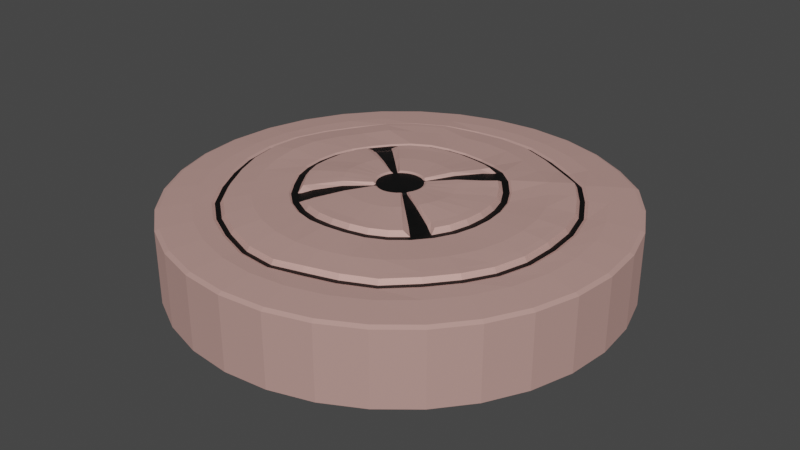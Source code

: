 # Source: B_SafeZoneBase.blend  (saved by Blender 2.82.7; exported with 4.5.12 LTS)
import bpy
from mathutils import Matrix  # noqa: F401  (used for matrix-valued properties, if any)

bpy.ops.wm.read_factory_settings(use_empty=True)
scene = bpy.context.scene
scene.name = 'Scene'

# ---- collections
col_collection = bpy.data.collections.new('Collection'); scene.collection.children.link(col_collection)

# ---- materials (node trees are filled in below, after node groups)
mat_base = bpy.data.materials.new('base')
mat_base.use_transparent_shadow = False
mat_highlight = bpy.data.materials.new('highlight')
mat_highlight.use_transparent_shadow = False

# ---- material node trees
mat_base.use_nodes = True; mat_base.node_tree.nodes.clear()
_N = mat_base.node_tree.nodes; _L = mat_base.node_tree.links
n0 = _N.new('ShaderNodeOutputMaterial'); n0.name = 'Material Output'; n0.location = (300, 300)
n1 = _N.new('ShaderNodeBsdfPrincipled'); n1.name = 'Principled BSDF'; n1.location = (10, 300)
n1.distribution = 'GGX'
n1.subsurface_method = 'BURLEY'
n1.inputs[0].default_value = (0.8, 0.4779, 0.428, 1.0)
n1.inputs[1].default_value = 0.6083
n1.inputs[2].default_value = 0.7667
n1.inputs[3].default_value = 1.45
n1.inputs[13].default_value = 0.2417
n1.inputs[27].default_value = (0.0, 0.0, 0.0, 1.0)
n1.inputs[28].default_value = 1.0
_L.new(n1.outputs[0], n0.inputs[0])
n0.is_active_output = True
mat_highlight.use_nodes = True; mat_highlight.node_tree.nodes.clear()
_N = mat_highlight.node_tree.nodes; _L = mat_highlight.node_tree.links
n0 = _N.new('ShaderNodeOutputMaterial'); n0.name = 'Material Output'; n0.location = (300, 300)
n1 = _N.new('ShaderNodeBsdfPrincipled'); n1.name = 'Principled BSDF'; n1.location = (10, 300)
n1.distribution = 'GGX'
n1.subsurface_method = 'BURLEY'
n1.inputs[0].default_value = (0.0, 0.0, 0.0, 1.0)
n1.inputs[3].default_value = 1.45
n1.inputs[27].default_value = (0.0, 0.0, 0.0, 1.0)
n1.inputs[28].default_value = 1.0
_L.new(n1.outputs[0], n0.inputs[0])
n0.is_active_output = True

# ---- world
world_world = bpy.data.worlds.new('World'); scene.world = world_world
world_world.use_nodes = True; world_world.node_tree.nodes.clear()
_N = world_world.node_tree.nodes; _L = world_world.node_tree.links
n0 = _N.new('ShaderNodeOutputWorld'); n0.name = 'World Output'; n0.location = (300, 300)
n1 = _N.new('ShaderNodeBackground'); n1.name = 'Background'; n1.location = (10, 300)
n1.inputs[0].default_value = (0.05088, 0.05088, 0.05088, 1.0)
_L.new(n1.outputs[0], n0.inputs[0])
n0.is_active_output = True
world_world.color = (0.05088, 0.05088, 0.05088)
world_world.use_sun_shadow = False
world_world.sun_shadow_jitter_overblur = 0.0

# ---- meshes
me_circle = bpy.data.meshes.new('Circle')
me_circle.from_pydata([(2.015e-06, 0.745, 0.5), (-0.1453, 0.7307, 0.5), (-0.2851, 0.6883, 0.5), (-0.4139, 0.6194, 0.5), (-0.481, 0.5644, 0.5), (-0.6496, 0.3599, 0.5002), (-0.6896, 0.2858, 0.5003), (-0.7315, 0.1458, 0.5002), (-0.745, 8.942e-05, 0.5001), (-0.7307, -0.144, 0.5015), (-0.6883, -0.283, 0.5024), (-0.6195, -0.4126, 0.5015), (-0.5602, -0.4855, 0.5006), (-0.3638, -0.6462, 0.5), (-0.2851, -0.6883, 0.5), (-0.1454, -0.7307, 0.5001), (-0.0004666, -0.7456, 0.5012), (0.1441, -0.7323, 0.5032), (0.2828, -0.6914, 0.506), (0.4103, -0.6241, 0.5091), (0.4863, -0.5622, 0.5115), (0.6291, -0.3923, 0.5153), (0.6819, -0.2933, 0.516), (0.7248, -0.1529, 0.5148), (0.7403, -0.006194, 0.5121), (0.7271, 0.1407, 0.5091), (0.6859, 0.282, 0.506), (0.6177, 0.4116, 0.5044), (0.5555, 0.4883, 0.5035), (0.3716, 0.6408, 0.5017), (0.2846, 0.6877, 0.5011), (0.1453, 0.7307, 0.5001), (-0.958, 4.816, 0.2043), (-9.706e-09, 4.911, 0.2039), (-1.879, 4.465, 0.2889), (-2.727, 4.012, 0.2894), (-3.441, 3.489, 0.2605), (-4.083, 2.728, 0.2003), (-4.537, 1.879, 0.2159), (-4.848, 0.9448, 0.2391), (-4.942, -0.01327, 0.2391), (-4.816, -0.9579, 0.2176), (-4.479, -1.827, 0.2131), (-4.025, -2.676, 0.2131), (-3.472, -3.472, 0.2001), (-2.728, -4.083, 0.2), (-1.879, -4.537, 0.1999), (-0.8977, -4.903, 0.1782), (0.05933, -4.997, 0.1782), (0.9088, -4.777, 0.1971), (1.83, -4.497, 0.1887), (2.728, -4.083, 0.1882), (3.526, -3.412, 0.2323), (4.138, -2.667, 0.235), (4.564, -1.851, 0.2137), (4.842, -0.9561, 0.2341), (4.896, 0.005236, 0.2521), (4.802, 0.9903, 0.2341), (4.512, 1.963, 0.2009), (4.042, 2.779, 0.2484), (3.554, 3.44, 0.2811), (2.764, 3.985, 0.198), (1.911, 4.44, 0.1947), (0.9582, 4.816, 0.2008), (-0.8069, 4.056, 0.3087), (3.299e-07, 4.136, 0.3087), (-1.583, 3.812, 0.3144), (-2.294, 3.432, 0.3174), (-2.89, 2.943, 0.3673), (-3.436, 2.3, 0.3063), (-3.821, 1.583, 0.3259), (-4.06, 0.8053, 0.3598), (-4.14, -0.001627, 0.3598), (-4.056, -0.8069, 0.3262), (-3.814, -1.576, 0.3016), (-3.432, -2.291, 0.3016), (-2.925, -2.925, 0.3), (-2.298, -3.439, 0.3), (-1.583, -3.821, 0.3), (-0.7995, -4.067, 0.2973), (0.007395, -4.147, 0.2973), (0.8008, -4.052, 0.2948), (1.577, -3.816, 0.2876), (2.298, -3.439, 0.2875), (2.926, -2.923, 0.2959), (3.441, -2.296, 0.3011), (3.825, -1.579, 0.3012), (4.06, -0.8069, 0.3154), (4.134, 0.0007007, 0.3336), (4.055, 0.8108, 0.3314), (3.818, 1.593, 0.3118), (3.445, 2.305, 0.3082), (3.03, 2.922, 0.3407), (2.313, 3.427, 0.3029), (1.587, 3.809, 0.2993), (0.8069, 4.056, 0.3036), (-0.529, 2.702, 0.4214), (6.76e-07, 2.763, 0.4073), (-1.028, 2.532, 0.4454), (-1.506, 2.277, 0.4414), (-1.766, 2.081, 0.4248), (-2.424, 1.343, 0.4042), (-2.58, 1.072, 0.4062), (-2.722, 0.5459, 0.4036), (-2.763, 6.341e-08, 0.4006), (-2.71, -0.5201, 0.4219), (-2.526, -0.9961, 0.4533), (-2.236, -1.469, 0.4357), (-2.03, -1.772, 0.4201), (-1.322, -2.417, 0.4143), (-1.03, -2.573, 0.4143), (-0.5178, -2.717, 0.4184), (0.02509, -2.758, 0.4328), (0.564, -2.705, 0.4328), (1.066, -2.551, 0.4112), (1.535, -2.297, 0.3999), (1.82, -2.063, 0.4), (2.355, -1.426, 0.4), (2.552, -1.057, 0.4025), (2.709, -0.5389, 0.4159), (2.763, 2.793e-06, 0.4244), (2.709, 0.5389, 0.4244), (2.552, 1.057, 0.4159), (2.285, 1.529, 0.4505), (2.045, 1.807, 0.4947), (1.361, 2.369, 0.4953), (1.046, 2.547, 0.4501), (0.5389, 2.709, 0.4048), (-0.3172, 1.594, 0.5), (-0.0001665, 1.625, 0.5004), (-0.6221, 1.502, 0.5), (-0.9035, 1.352, 0.5001), (-1.056, 1.235, 0.5014), (-1.445, 0.8002, 0.5066), (-1.536, 0.6408, 0.5076), (-1.62, 0.3316, 0.5061), (-1.636, 0.02096, 0.5201), (-1.596, -0.2773, 0.5462), (-1.502, -0.5695, 0.5608), (-1.349, -0.8611, 0.5468), (-1.221, -1.035, 0.5287), (-0.7938, -1.41, 0.5003), (-0.6221, -1.502, 0.5), (-0.3172, -1.594, 0.5), (7.304e-07, -1.626, 0.5), (0.3172, -1.594, 0.5), (0.622, -1.502, 0.5003), (0.8998, -1.355, 0.5073), (1.063, -1.222, 0.5174), (1.371, -0.8551, 0.5352), (1.485, -0.6396, 0.538), (1.582, -0.3304, 0.5288), (1.621, -0.005213, 0.5113), (1.594, 0.3168, 0.5007), (1.496, 0.6148, 0.5142), (1.338, 0.8849, 0.5357), (1.198, 1.047, 0.5433), (0.7954, 1.378, 0.5433), (0.6081, 1.484, 0.5357), (0.3116, 1.587, 0.5142), (-1.125, 5.656, 0.1), (9.1e-08, 5.766, 0.1), (-2.207, 5.324, 0.1046), (-3.204, 4.791, 0.1046), (-4.077, 4.077, 0.1), (-4.795, 3.204, 0.1), (-5.327, 2.207, 0.1), (-5.657, 1.124, 0.1117), (-5.768, -0.0006942, 0.1118), (-5.656, -1.125, 0.1), (-5.324, -2.204, 0.1007), (-4.792, -3.201, 0.1007), (-4.077, -4.077, 0.1), (-3.204, -4.795, 0.1), (-2.207, -5.327, 0.1), (-1.122, -5.66, 0.09886), (0.003157, -5.771, 0.09886), (1.122, -5.653, 0.1), (2.204, -5.325, 0.0982), (3.204, -4.795, 0.09771), (4.085, -4.068, 0.1052), (4.802, -3.195, 0.1052), (5.329, -2.205, 0.1011), (5.657, -1.125, 0.1021), (5.766, 0.0001939, 0.102), (5.655, 1.127, 0.1011), (5.326, 2.211, 0.09995), (4.792, 3.206, 0.1032), (4.134, 4.074, 0.1268), (3.205, 4.789, 0.09972), (2.208, 5.322, 0.09972), (1.125, 5.656, 0.1), (-1.303, 6.55, 0.0), (1.923e-07, 6.678, 0.0), (-2.556, 6.17, 0.0), (-3.71, 5.553, 0.0), (-4.722, 4.722, 0.0), (-5.553, 3.71, 0.0), (-6.17, 2.556, 0.0), (-6.55, 1.303, 0.0), (-6.678, 3.328e-08, 0.0), (-6.55, -1.303, 0.0), (-6.17, -2.556, 0.0), (-5.553, -3.71, 0.0), (-4.722, -4.722, 0.0), (-3.71, -5.553, 0.0), (-2.556, -6.17, 0.0), (-1.303, -6.55, 0.0), (2.368e-06, -6.678, 0.0), (1.303, -6.55, 0.0), (2.556, -6.17, 0.0), (3.71, -5.553, 0.0), (4.722, -4.722, 0.0), (5.553, -3.71, 0.0), (6.17, -2.556, 0.0), (6.55, -1.303, 0.0), (6.678, 5.978e-06, 0.0), (6.55, 1.303, 0.0), (6.17, 2.556, 0.0), (5.553, 3.71, 0.0), (4.78, 4.721, 0.02432), (3.71, 5.553, 0.0), (2.556, 6.17, 0.0), (1.303, 6.55, 0.0), (-2.91, -4.354, 0.1), (-2.004, -4.838, 0.1), (2.482e-08, 5.237, 0.1012), (-1.022, 5.136, 0.1012), (4.322, 2.946, 0.1349), (3.761, 3.679, 0.1613), (-0.9777, -5.2, 0.0841), (-2.004, 4.786, 0.1642), (2.933, 4.283, 0.09616), (0.04404, -5.3, 0.0841), (-2.909, 4.302, 0.1642), (2.028, 4.767, 0.0961), (0.9855, -5.107, 0.09859), (-3.688, 3.711, 0.1294), (1.022, 5.136, 0.1), (1.968, -4.809, 0.09187), (-4.354, 2.91, 0.1), (2.91, -4.354, 0.09137), (-4.838, 2.004, 0.1087), (3.752, -3.647, 0.1308), (-5.159, 1.012, 0.1288), (4.404, -2.854, 0.1321), (-5.26, -0.009691, 0.1288), (4.858, -1.983, 0.1101), (-5.136, -1.022, 0.1101), (5.155, -1.021, 0.123), (-4.796, -1.966, 0.1095), (5.226, 0.003628, 0.1323), (-4.312, -2.871, 0.1095), (5.126, 1.045, 0.1194), (-3.703, -3.703, 0.1), (4.82, 2.065, 0.09925), (6.767e-07, 3.113, 0.3087), (-0.5935, 3.044, 0.3283), (-1.15, 2.847, 0.3638), (-1.689, 2.56, 0.359), (-2.188, 2.192, 0.3196), (-2.591, 1.731, 0.3005), (-2.886, 1.197, 0.3062), (-3.056, 0.6086, 0.314), (-3.113, 4.347e-08, 0.3134), (-3.054, -0.6048, 0.3068), (-2.862, -1.167, 0.3185), (-2.546, -1.695, 0.3124), (-2.18, -2.196, 0.3064), (-1.711, -2.603, 0.31), (-1.173, -2.891, 0.31), (-0.5885, -3.057, 0.3198), (0.03596, -3.108, 0.347), (0.6434, -3.048, 0.346), (1.204, -2.875, 0.313), (1.73, -2.589, 0.2973), (2.202, -2.202, 0.2992), (2.589, -1.73, 0.3), (2.876, -1.191, 0.3022), (3.054, -0.6074, 0.318), (3.113, 3.076e-06, 0.3289), (3.054, 0.6074, 0.3289), (2.876, 1.191, 0.318), (2.591, 1.727, 0.3412), (2.213, 2.195, 0.4179), (1.741, 2.583, 0.4179), (1.196, 2.874, 0.3426), (0.6074, 3.054, 0.3054), (-0.9755, 4.904, 0.06175), (0.0, 5.0, 0.0617), (-1.913, 4.553, 0.1408), (-2.777, 4.091, 0.1408), (-3.51, 3.549, 0.1085), (-4.157, 2.778, 0.0588), (-4.619, 1.913, 0.0726), (-4.933, 0.9632, 0.09437), (-5.029, -0.01229, 0.09437), (-4.904, -0.9754, 0.07418), (-4.566, -1.865, 0.0709), (-4.104, -2.729, 0.0709), (-3.535, -3.536, 0.0588), (-2.778, -4.157, 0.0588), (-1.913, -4.619, 0.05878), (-0.9196, -4.984, 0.03864), (0.05552, -5.08, 0.03865), (0.9297, -4.867, 0.05641), (1.868, -4.582, 0.04845), (2.778, -4.157, 0.048), (3.593, -3.47, 0.0943), (4.216, -2.712, 0.09651), (4.645, -1.887, 0.07149), (4.928, -0.9739, 0.08914), (4.986, 0.004705, 0.1046), (4.891, 1.005, 0.08799), (4.597, 1.991, 0.05863), (4.117, 2.824, 0.1029), (3.607, 3.506, 0.1333), (2.808, 4.066, 0.05543), (1.943, 4.529, 0.05385), (0.9755, 4.904, 0.05923), (-0.5484, 2.811, 0.2845), (7.17e-07, 2.875, 0.2669), (-1.065, 2.631, 0.3137), (-1.562, 2.366, 0.3093), (-2.02, 2.024, 0.2764), (-2.399, 1.602, 0.2607), (-2.677, 1.112, 0.2636), (-2.828, 0.5655, 0.2641), (-2.875, 2.776e-08, 0.2619), (-2.82, -0.549, 0.2727), (-2.633, -1.052, 0.299), (-2.334, -1.542, 0.2857), (-1.999, -2.024, 0.2688), (-1.573, -2.41, 0.2719), (-1.076, -2.675, 0.2719), (-0.5391, -2.826, 0.2794), (0.03066, -2.87, 0.2989), (0.5916, -2.815, 0.2989), (1.111, -2.654, 0.2723), (1.597, -2.39, 0.2581), (2.033, -2.033, 0.2588), (2.39, -1.597, 0.2588), (2.656, -1.1, 0.2614), (2.82, -0.5609, 0.2761), (2.875, 2.868e-06, 0.2855), (2.82, 0.5609, 0.2855), (2.656, 1.1, 0.2761), (2.384, 1.593, 0.309), (2.024, 2.023, 0.3816), (1.588, 2.38, 0.3817), (1.095, 2.652, 0.3089), (0.5609, 2.82, 0.264), (6.606e-07, 3.059, 0.2674), (-0.03259, 0.1616, 0.4597), (-0.0004866, 0.1646, 0.46), (-0.06349, 0.1523, 0.4595), (-0.09199, 0.1371, 0.4593), (-0.117, 0.1166, 0.4592), (-0.1375, 0.0916, 0.4592), (-0.1528, 0.06305, 0.4591), (-0.1622, 0.03205, 0.4592), (-0.1654, -0.000215, 0.4592), (-0.1622, -0.0325, 0.4593), (-0.1529, -0.06358, 0.4595), (-0.1377, -0.09226, 0.4597), (-0.1173, -0.1175, 0.46), (-0.09243, -0.1382, 0.4604), (-0.06406, -0.1537, 0.4609), (-0.03328, -0.1634, 0.4615), (-0.001282, -0.1669, 0.4621), (0.03071, -0.164, 0.4627), (0.06147, -0.1549, 0.4633), (0.08983, -0.1399, 0.4638), (0.1147, -0.1196, 0.4642), (0.1351, -0.09468, 0.4644), (0.1504, -0.06617, 0.4645), (0.1598, -0.03513, 0.4644), (0.1631, -0.002767, 0.4642), (0.1601, 0.02967, 0.4638), (0.1509, 0.06093, 0.4633), (0.1358, 0.08979, 0.4627), (0.1155, 0.1151, 0.4621), (0.09073, 0.136, 0.4615), (0.06239, 0.1515, 0.4609), (0.03158, 0.1612, 0.4604), (-2.86, -4.28, 0.0588), (1.753e-08, 5.148, 0.06056), (4.244, 2.901, 0.09751), (-1.97, -4.756, 0.0588), (-1.004, 5.049, 0.06056), (3.702, 3.613, 0.1253), (-0.9552, -5.119, 0.04108), (-1.97, 4.697, 0.1305), (2.886, 4.201, 0.05485), (0.04908, -5.218, 0.04108), (-2.859, 4.221, 0.1303), (1.996, 4.677, 0.05445), (0.9639, -5.016, 0.05703), (-3.621, 3.65, 0.09559), (1.004, 5.049, 0.05888), (1.93, -4.723, 0.0498), (-4.28, 2.86, 0.0588), (2.86, -4.28, 0.04932), (-4.756, 1.97, 0.06945), (3.694, -3.578, 0.09261), (-5.074, 0.9934, 0.09002), (4.335, -2.798, 0.09418), (-5.173, -0.0108, 0.09003), (4.778, -1.947, 0.06999), (-5.049, -1.004, 0.07088), (5.07, -1.003, 0.08454), (-4.709, -1.927, 0.06944), (5.135, 0.004053, 0.09627), (-4.233, -2.817, 0.06944), (5.037, 1.03, 0.0818), (-3.64, -3.64, 0.0588), (4.736, 2.038, 0.05803), (-0.5827, 2.99, 0.2872), (-1.13, 2.797, 0.3218), (-1.659, 2.514, 0.317), (-2.149, 2.153, 0.2786), (-2.546, 1.701, 0.2595), (-2.838, 1.177, 0.2642), (-3.003, 0.5985, 0.2702), (-3.059, 5.938e-08, 0.2693), (-3.0, -0.5926, 0.2661), (-2.809, -1.142, 0.2815), (-2.497, -1.66, 0.2739), (-2.138, -2.157, 0.266), (-1.679, -2.559, 0.2695), (-1.15, -2.842, 0.2695), (-0.5768, -3.004, 0.2792), (0.03548, -3.053, 0.3052), (0.6322, -2.994, 0.3045), (1.183, -2.824, 0.2725), (1.699, -2.543, 0.2566), (2.163, -2.163, 0.2583), (2.543, -1.699, 0.2588), (2.826, -1.17, 0.2612), (3.0, -0.5967, 0.2768), (3.059, 3.039e-06, 0.2875), (3.0, 0.5967, 0.2875), (2.826, 1.17, 0.2768), (2.544, 1.697, 0.3026), (2.171, 2.156, 0.3794), (1.707, 2.536, 0.3794), (1.174, 2.823, 0.3036), (0.5967, 3.0, 0.2642), (-0.1323, 0.6651, 0.4588), (1.823e-06, 0.6781, 0.4588), (-0.2595, 0.6265, 0.4588), (-0.3767, 0.5638, 0.4588), (-0.4795, 0.4795, 0.4588), (-0.5639, 0.3768, 0.4588), (-0.6267, 0.2596, 0.4589), (-0.6651, 0.1323, 0.4588), (-0.6781, -4.775e-07, 0.4588), (-0.6651, -0.1321, 0.459), (-0.6265, -0.2591, 0.4593), (-0.5638, -0.3766, 0.459), (-0.4795, -0.4795, 0.4588), (-0.3767, -0.5638, 0.4588), (-0.2595, -0.6265, 0.4588), (-0.1324, -0.6652, 0.4592), (-0.0006531, -0.6789, 0.4605), (0.1308, -0.667, 0.4626), (0.257, -0.6298, 0.4652), (0.3731, -0.5686, 0.4682), (0.4747, -0.4857, 0.4709), (0.5582, -0.384, 0.4731), (0.6206, -0.2672, 0.4738), (0.6595, -0.1395, 0.4729), (0.6733, -0.006206, 0.4709), (0.6614, 0.1275, 0.4682), (0.6239, 0.2562, 0.4652), (0.5623, 0.3747, 0.4627), (0.4787, 0.4784, 0.4608), (0.3764, 0.5634, 0.4595), (0.2594, 0.6264, 0.4589), (0.1323, 0.6651, 0.4588), (8.323e-07, 2.481, 0.4299), (-0.4813, 2.431, 0.4338), (-0.9374, 2.283, 0.445), (-1.366, 2.054, 0.442), (-1.595, 1.875, 0.4339), (-2.184, 1.21, 0.4303), (-2.326, 0.9679, 0.4324), (-2.451, 0.4937, 0.4288), (-2.481, 0.0004022, 0.4252), (-2.433, -0.4558, 0.4574), (-2.261, -0.874, 0.4913), (-2.001, -1.306, 0.4679), (-1.817, -1.582, 0.4474), (-1.189, -2.169, 0.4364), (-0.9276, -2.309, 0.4363), (-0.4712, -2.44, 0.4336), (0.01038, -2.479, 0.4384), (0.4943, -2.431, 0.4384), (0.9516, -2.291, 0.4279), (1.378, -2.063, 0.4248), (1.634, -1.852, 0.4249), (2.114, -1.281, 0.4263), (2.291, -0.9502, 0.4283), (2.433, -0.4841, 0.4362), (2.481, 2.477e-06, 0.4418), (2.433, 0.484, 0.4418), (2.292, 0.9493, 0.4359), (2.045, 1.372, 0.4587), (1.826, 1.621, 0.4899), (1.211, 2.126, 0.49), (0.9321, 2.286, 0.4582), (0.4839, 2.433, 0.4281), (7.827e-08, 4.71, 0.2316), (-0.9189, 4.619, 0.2319), (-1.802, 4.287, 0.3064), (-2.615, 3.853, 0.3068), (-3.295, 3.349, 0.2935), (-3.916, 2.617, 0.227), (-4.352, 1.802, 0.2438), (-4.648, 0.907, 0.2704), (-4.738, -0.01186, 0.2704), (-4.619, -0.9187, 0.2456), (-4.3, -1.756, 0.2376), (-3.865, -2.57, 0.2376), (-3.33, -3.33, 0.226), (-2.617, -3.916, 0.2259), (-1.802, -4.352, 0.2258), (-0.865, -4.697, 0.2064), (0.05264, -4.787, 0.2065), (0.8749, -4.584, 0.2225), (1.758, -4.316, 0.2139), (2.617, -3.916, 0.2134), (3.373, -3.282, 0.2506), (3.96, -2.568, 0.2537), (4.376, -1.777, 0.2381), (4.643, -0.9171, 0.2596), (4.697, 0.004661, 0.2797), (4.607, 0.9477, 0.2637), (4.329, 1.877, 0.2295), (3.883, 2.662, 0.2701), (3.421, 3.302, 0.3039), (2.651, 3.829, 0.2245), (1.831, 4.265, 0.2211), (0.919, 4.619, 0.2276), (-1.327, 6.673, -0.06011), (-3.357e-05, 6.804, -0.06011), (-2.604, 6.286, -0.06011), (-3.78, 5.657, -0.06011), (-4.811, 4.811, -0.06011), (-5.657, 3.78, -0.06011), (-6.286, 2.604, -0.06011), (-6.673, 1.327, -0.06011), (-6.804, 8.848e-07, -0.06011), (-6.673, -1.327, -0.06011), (-6.286, -2.604, -0.06011), (-5.657, -3.78, -0.06011), (-4.811, -4.811, -0.06011), (-3.78, -5.657, -0.06011), (-2.604, -6.286, -0.06011), (-1.327, -6.673, -0.06011), (-3.135e-05, -6.804, -0.06011), (1.327, -6.673, -0.06011), (2.604, -6.286, -0.06011), (3.78, -5.657, -0.06011), (4.811, -4.811, -0.06011), (5.657, -3.78, -0.06011), (6.286, -2.604, -0.06011), (6.673, -1.327, -0.06011), (6.804, 6.941e-06, -0.06011), (6.673, 1.327, -0.06011), (6.286, 2.604, -0.06011), (5.657, 3.78, -0.06011), (4.87, 4.809, -0.03533), (3.78, 5.657, -0.06011), (2.604, 6.286, -0.06011), (1.327, 6.673, -0.06011), (-1.327, 6.673, -2.278), (-3.357e-05, 6.804, -2.278), (-2.604, 6.286, -2.278), (-3.78, 5.657, -2.278), (-4.811, 4.811, -2.278), (-5.657, 3.78, -2.278), (-6.286, 2.604, -2.278), (-6.673, 1.327, -2.278), (-6.804, 8.848e-07, -2.278), (-6.673, -1.327, -2.278), (-6.286, -2.604, -2.278), (-5.657, -3.78, -2.278), (-4.811, -4.811, -2.278), (-3.78, -5.657, -2.278), (-2.604, -6.286, -2.278), (-1.327, -6.673, -2.278), (-3.135e-05, -6.804, -2.278), (1.327, -6.673, -2.278), (2.604, -6.286, -2.278), (3.78, -5.657, -2.278), (4.811, -4.811, -2.278), (5.657, -3.78, -2.278), (6.286, -2.604, -2.278), (6.673, -1.327, -2.278), (6.804, 6.941e-06, -2.278), (6.673, 1.327, -2.278), (6.286, 2.604, -2.278), (5.657, 3.78, -2.278), (4.87, 4.809, -2.254), (3.78, 5.657, -2.278), (2.604, 6.286, -2.278), (1.327, 6.673, -2.278), (-0.5268, 0.5268, 0.4155), (-0.6203, 0.4144, 0.4157), (-1.943, 1.946, 0.2764), (-2.31, 1.542, 0.2653), (-1.16, 1.155, 0.4178), (-1.378, 0.9173, 0.4213), (-1.752, 1.752, 0.3441), (-2.08, 1.388, 0.3443), (-0.5268, -0.5267, 0.4176), (-0.4139, -0.6194, 0.4175), (0.5218, -0.5332, 0.4301), (0.6134, -0.4216, 0.4327), (0.5256, 0.5252, 0.4206), (0.4131, 0.6184, 0.4195), (-1.914, -1.943, 0.2758), (-1.508, -2.318, 0.2788), (1.953, -1.953, 0.2645), (2.297, -1.535, 0.2645), (1.931, 1.941, 0.3816), (1.512, 2.284, 0.3818), (-1.149, -1.133, 0.436), (-0.9032, -1.351, 0.4181), (1.14, -1.159, 0.4396), (1.337, -0.9188, 0.4519), (1.131, 1.125, 0.4645), (0.8848, 1.328, 0.4645), (-1.712, -1.738, 0.3534), (-1.356, -2.079, 0.3539), (1.754, -1.754, 0.3426), (2.062, -1.379, 0.3437), (1.72, 1.74, 0.4231), (1.345, 2.049, 0.4229)], [], [(107, 331, 332, 108), (512, 33, 32, 513), (513, 32, 34, 514), (514, 34, 35, 515), (515, 35, 36, 516), (516, 36, 37, 517), (517, 37, 38, 518), (518, 38, 39, 519), (519, 39, 40, 520), (520, 40, 41, 521), (521, 41, 42, 522), (522, 42, 43, 523), (523, 43, 44, 524), (524, 44, 45, 525), (525, 45, 46, 526), (526, 46, 47, 527), (527, 47, 48, 528), (528, 48, 49, 529), (529, 49, 50, 530), (530, 50, 51, 531), (531, 51, 52, 532), (532, 52, 53, 533), (533, 53, 54, 534), (534, 54, 55, 535), (535, 55, 56, 536), (536, 56, 57, 537), (537, 57, 58, 538), (538, 58, 59, 539), (539, 59, 60, 540), (540, 60, 61, 541), (541, 61, 62, 542), (542, 62, 63, 543), (543, 63, 33, 512), (256, 65, 64, 257), (257, 64, 66, 258), (258, 66, 67, 259), (259, 67, 68, 260), (260, 68, 69, 261), (261, 69, 70, 262), (262, 70, 71, 263), (263, 71, 72, 264), (264, 72, 73, 265), (265, 73, 74, 266), (266, 74, 75, 267), (267, 75, 76, 268), (268, 76, 77, 269), (269, 77, 78, 270), (270, 78, 79, 271), (271, 79, 80, 272), (272, 80, 81, 273), (273, 81, 82, 274), (274, 82, 83, 275), (275, 83, 84, 276), (276, 84, 85, 277), (277, 85, 86, 278), (278, 86, 87, 279), (279, 87, 88, 280), (280, 88, 89, 281), (281, 89, 90, 282), (282, 90, 91, 283), (283, 91, 92, 284), (284, 92, 93, 285), (285, 93, 94, 286), (286, 94, 95, 287), (287, 95, 65, 256), (480, 97, 96, 481), (481, 96, 98, 482), (482, 98, 99, 483), (483, 99, 100, 484), (485, 101, 102, 486), (486, 102, 103, 487), (487, 103, 104, 488), (488, 104, 105, 489), (489, 105, 106, 490), (490, 106, 107, 491), (491, 107, 108, 492), (493, 109, 110, 494), (494, 110, 111, 495), (495, 111, 112, 496), (496, 112, 113, 497), (497, 113, 114, 498), (498, 114, 115, 499), (499, 115, 116, 500), (501, 117, 118, 502), (502, 118, 119, 503), (503, 119, 120, 504), (504, 120, 121, 505), (505, 121, 122, 506), (506, 122, 123, 507), (507, 123, 124, 508), (509, 125, 126, 510), (510, 126, 127, 511), (511, 127, 97, 480), (0, 129, 128, 1), (1, 128, 130, 2), (2, 130, 131, 3), (3, 131, 132, 4), (5, 133, 134, 6), (6, 134, 135, 7), (7, 135, 136, 8), (8, 136, 137, 9), (9, 137, 138, 10), (10, 138, 139, 11), (11, 139, 140, 12), (13, 141, 142, 14), (14, 142, 143, 15), (15, 143, 144, 16), (16, 144, 145, 17), (17, 145, 146, 18), (18, 146, 147, 19), (19, 147, 148, 20), (21, 149, 150, 22), (22, 150, 151, 23), (23, 151, 152, 24), (24, 152, 153, 25), (25, 153, 154, 26), (26, 154, 155, 27), (27, 155, 156, 28), (29, 157, 158, 30), (30, 158, 159, 31), (31, 159, 129, 0), (224, 173, 174, 225), (226, 161, 160, 227), (228, 187, 188, 229), (225, 174, 175, 230), (227, 160, 162, 231), (229, 188, 189, 232), (230, 175, 176, 233), (231, 162, 163, 234), (232, 189, 190, 235), (233, 176, 177, 236), (234, 163, 164, 237), (235, 190, 191, 238), (236, 177, 178, 239), (237, 164, 165, 240), (238, 191, 161, 226), (239, 178, 179, 241), (240, 165, 166, 242), (241, 179, 180, 243), (242, 166, 167, 244), (243, 180, 181, 245), (244, 167, 168, 246), (245, 181, 182, 247), (246, 168, 169, 248), (247, 182, 183, 249), (248, 169, 170, 250), (249, 183, 184, 251), (250, 170, 171, 252), (251, 184, 185, 253), (252, 171, 172, 254), (253, 185, 186, 255), (254, 172, 173, 224), (255, 186, 187, 228), (188, 220, 221, 189), (175, 207, 208, 176), (162, 194, 195, 163), (189, 221, 222, 190), (176, 208, 209, 177), (163, 195, 196, 164), (190, 222, 223, 191), (177, 209, 210, 178), (164, 196, 197, 165), (191, 223, 193, 161), (178, 210, 211, 179), (165, 197, 198, 166), (179, 211, 212, 180), (166, 198, 199, 167), (180, 212, 213, 181), (167, 199, 200, 168), (181, 213, 214, 182), (168, 200, 201, 169), (182, 214, 215, 183), (169, 201, 202, 170), (183, 215, 216, 184), (170, 202, 203, 171), (184, 216, 217, 185), (171, 203, 204, 172), (185, 217, 218, 186), (172, 204, 205, 173), (186, 218, 219, 187), (173, 205, 206, 174), (161, 193, 192, 160), (187, 219, 220, 188), (174, 206, 207, 175), (160, 192, 194, 162), (282, 442, 441, 281), (240, 401, 398, 237), (106, 330, 331, 107), (283, 443, 442, 282), (226, 386, 399, 238), (105, 329, 330, 106), (284, 444, 443, 283), (241, 402, 400, 239), (104, 328, 329, 105), (285, 445, 444, 284), (242, 403, 401, 240), (103, 327, 328, 104), (286, 446, 445, 285), (243, 404, 402, 241), (102, 326, 327, 103), (287, 447, 446, 286), (244, 405, 403, 242), (101, 325, 326, 102), (0, 449, 479, 31), (256, 352, 447, 287), (245, 406, 404, 243), (31, 479, 478, 30), (246, 407, 405, 244), (99, 323, 324, 100), (30, 478, 477, 29), (247, 408, 406, 245), (98, 322, 323, 99), (621, 29, 477), (248, 409, 407, 246), (96, 320, 322, 98), (28, 476, 475, 27), (249, 410, 408, 247), (97, 321, 320, 96), (27, 475, 474, 26), (250, 411, 409, 248), (26, 474, 473, 25), (251, 412, 410, 249), (25, 473, 472, 24), (252, 413, 411, 250), (24, 472, 471, 23), (253, 414, 412, 251), (23, 471, 470, 22), (254, 415, 413, 252), (22, 470, 469, 21), (255, 416, 414, 253), (620, 476, 28), (224, 385, 415, 254), (20, 468, 467, 19), (228, 387, 416, 255), (353, 355, 356, 357, 358, 359, 360, 361, 362, 363, 364, 365, 366, 367, 368, 369, 370, 371, 372, 373, 374, 375, 376, 377, 378, 379, 380, 381, 382, 383, 384, 354), (314, 416, 387, 315), (300, 415, 385, 301), (313, 414, 416, 314), (299, 413, 415, 300), (312, 412, 414, 313), (298, 411, 413, 299), (311, 410, 412, 312), (297, 409, 411, 298), (310, 408, 410, 311), (296, 407, 409, 297), (309, 406, 408, 310), (295, 405, 407, 296), (308, 404, 406, 309), (294, 403, 405, 295), (307, 402, 404, 308), (293, 401, 403, 294), (306, 400, 402, 307), (319, 399, 386, 289), (292, 398, 401, 293), (305, 397, 400, 306), (318, 396, 399, 319), (291, 395, 398, 292), (304, 394, 397, 305), (317, 393, 396, 318), (290, 392, 395, 291), (303, 391, 394, 304), (316, 390, 393, 317), (288, 389, 392, 290), (302, 388, 391, 303), (315, 387, 390, 316), (289, 386, 389, 288), (301, 385, 388, 302), (351, 447, 352, 321), (350, 446, 447, 351), (349, 445, 446, 350), (348, 444, 445, 349), (347, 443, 444, 348), (346, 442, 443, 347), (345, 441, 442, 346), (344, 440, 441, 345), (343, 439, 440, 344), (342, 438, 439, 343), (341, 437, 438, 342), (340, 436, 437, 341), (339, 435, 436, 340), (338, 434, 435, 339), (337, 433, 434, 338), (336, 432, 433, 337), (335, 431, 432, 336), (334, 430, 431, 335), (333, 429, 430, 334), (332, 428, 429, 333), (331, 427, 428, 332), (330, 426, 427, 331), (329, 425, 426, 330), (328, 424, 425, 329), (327, 423, 424, 328), (326, 422, 423, 327), (325, 421, 422, 326), (324, 420, 421, 325), (323, 419, 420, 324), (322, 418, 419, 323), (320, 417, 418, 322), (321, 352, 417, 320), (239, 400, 397, 236), (281, 441, 440, 280), (238, 399, 396, 235), (280, 440, 439, 279), (109, 333, 334, 110), (237, 398, 395, 234), (279, 439, 438, 278), (110, 334, 335, 111), (236, 397, 394, 233), (278, 438, 437, 277), (111, 335, 336, 112), (235, 396, 393, 232), (277, 437, 436, 276), (112, 336, 337, 113), (234, 395, 392, 231), (276, 436, 435, 275), (113, 337, 338, 114), (233, 394, 391, 230), (275, 435, 434, 274), (114, 338, 339, 115), (232, 393, 390, 229), (274, 434, 433, 273), (115, 339, 340, 116), (231, 392, 389, 227), (273, 433, 432, 272), (230, 391, 388, 225), (272, 432, 431, 271), (117, 341, 342, 118), (229, 390, 387, 228), (271, 431, 430, 270), (118, 342, 343, 119), (227, 389, 386, 226), (270, 430, 429, 269), (119, 343, 344, 120), (225, 388, 385, 224), (269, 429, 428, 268), (120, 344, 345, 121), (268, 428, 427, 267), (121, 345, 346, 122), (1, 448, 449, 0), (267, 427, 426, 266), (122, 346, 347, 123), (2, 450, 448, 1), (266, 426, 425, 265), (123, 347, 348, 124), (3, 451, 450, 2), (265, 425, 424, 264), (4, 452, 451, 3), (264, 424, 423, 263), (125, 349, 350, 126), (263, 423, 422, 262), (126, 350, 351, 127), (6, 454, 453, 5), (262, 422, 421, 261), (127, 351, 321, 97), (7, 455, 454, 6), (261, 421, 420, 260), (8, 456, 455, 7), (260, 420, 419, 259), (9, 457, 456, 8), (259, 419, 418, 258), (10, 458, 457, 9), (258, 418, 417, 257), (11, 459, 458, 10), (257, 417, 352, 256), (12, 460, 459, 11), (14, 462, 461, 13), (15, 463, 462, 14), (16, 464, 463, 15), (17, 465, 464, 16), (18, 466, 465, 17), (19, 467, 466, 18), (36, 292, 293, 37), (37, 293, 294, 38), (38, 294, 295, 39), (39, 295, 296, 40), (40, 296, 297, 41), (41, 297, 298, 42), (42, 298, 299, 43), (43, 299, 300, 44), (44, 300, 301, 45), (45, 301, 302, 46), (46, 302, 303, 47), (47, 303, 304, 48), (48, 304, 305, 49), (49, 305, 306, 50), (50, 306, 307, 51), (51, 307, 308, 52), (52, 308, 309, 53), (53, 309, 310, 54), (54, 310, 311, 55), (55, 311, 312, 56), (56, 312, 313, 57), (57, 313, 314, 58), (58, 314, 315, 59), (59, 315, 316, 60), (60, 316, 317, 61), (61, 317, 318, 62), (62, 318, 319, 63), (63, 319, 289, 33), (33, 289, 288, 32), (32, 288, 290, 34), (34, 290, 291, 35), (35, 291, 292, 36), (354, 449, 448, 353), (353, 448, 450, 355), (355, 450, 451, 356), (356, 451, 452, 357), (357, 452, 453, 358), (358, 453, 454, 359), (359, 454, 455, 360), (360, 455, 456, 361), (361, 456, 457, 362), (362, 457, 458, 363), (363, 458, 459, 364), (364, 459, 460, 365), (365, 460, 461, 366), (366, 461, 462, 367), (367, 462, 463, 368), (368, 463, 464, 369), (369, 464, 465, 370), (370, 465, 466, 371), (371, 466, 467, 372), (372, 467, 468, 373), (373, 468, 469, 374), (374, 469, 470, 375), (375, 470, 471, 376), (376, 471, 472, 377), (377, 472, 473, 378), (378, 473, 474, 379), (379, 474, 475, 380), (380, 475, 476, 381), (381, 476, 477, 382), (382, 477, 478, 383), (383, 478, 479, 384), (384, 479, 449, 354), (159, 511, 480, 129), (158, 510, 511, 159), (157, 509, 510, 158), (155, 507, 508, 156), (154, 506, 507, 155), (153, 505, 506, 154), (152, 504, 505, 153), (151, 503, 504, 152), (150, 502, 503, 151), (149, 501, 502, 150), (147, 499, 500, 148), (146, 498, 499, 147), (145, 497, 498, 146), (144, 496, 497, 145), (143, 495, 496, 144), (142, 494, 495, 143), (141, 493, 494, 142), (139, 491, 492, 140), (138, 490, 491, 139), (137, 489, 490, 138), (136, 488, 489, 137), (135, 487, 488, 136), (134, 486, 487, 135), (133, 485, 486, 134), (131, 483, 484, 132), (130, 482, 483, 131), (128, 481, 482, 130), (129, 480, 481, 128), (95, 543, 512, 65), (94, 542, 543, 95), (93, 541, 542, 94), (92, 540, 541, 93), (91, 539, 540, 92), (90, 538, 539, 91), (89, 537, 538, 90), (88, 536, 537, 89), (87, 535, 536, 88), (86, 534, 535, 87), (85, 533, 534, 86), (84, 532, 533, 85), (83, 531, 532, 84), (82, 530, 531, 83), (81, 529, 530, 82), (80, 528, 529, 81), (79, 527, 528, 80), (78, 526, 527, 79), (77, 525, 526, 78), (76, 524, 525, 77), (75, 523, 524, 76), (74, 522, 523, 75), (73, 521, 522, 74), (72, 520, 521, 73), (71, 519, 520, 72), (70, 518, 519, 71), (69, 517, 518, 70), (68, 516, 517, 69), (67, 515, 516, 68), (66, 514, 515, 67), (64, 513, 514, 66), (65, 512, 513, 64), (206, 558, 559, 207), (192, 544, 546, 194), (220, 572, 573, 221), (207, 559, 560, 208), (194, 546, 547, 195), (221, 573, 574, 222), (208, 560, 561, 209), (195, 547, 548, 196), (222, 574, 575, 223), (209, 561, 562, 210), (196, 548, 549, 197), (223, 575, 545, 193), (210, 562, 563, 211), (197, 549, 550, 198), (211, 563, 564, 212), (198, 550, 551, 199), (212, 564, 565, 213), (199, 551, 552, 200), (213, 565, 566, 214), (200, 552, 553, 201), (214, 566, 567, 215), (201, 553, 554, 202), (215, 567, 568, 216), (202, 554, 555, 203), (216, 568, 569, 217), (203, 555, 556, 204), (217, 569, 570, 218), (204, 556, 557, 205), (218, 570, 571, 219), (205, 557, 558, 206), (193, 545, 544, 192), (219, 571, 572, 220), (551, 583, 584, 552), (565, 597, 598, 566), (552, 584, 585, 553), (566, 598, 599, 567), (553, 585, 586, 554), (567, 599, 600, 568), (554, 586, 587, 555), (568, 600, 601, 569), (555, 587, 588, 556), (569, 601, 602, 570), (556, 588, 589, 557), (570, 602, 603, 571), (557, 589, 590, 558), (545, 577, 576, 544), (571, 603, 604, 572), (558, 590, 591, 559), (544, 576, 578, 546), (572, 604, 605, 573), (559, 591, 592, 560), (546, 578, 579, 547), (573, 605, 606, 574), (560, 592, 593, 561), (547, 579, 580, 548), (574, 606, 607, 575), (561, 593, 594, 562), (548, 580, 581, 549), (575, 607, 577, 545), (562, 594, 595, 563), (549, 581, 582, 550), (563, 595, 596, 564), (550, 582, 583, 551), (564, 596, 597, 565), (100, 610, 614, 484), (133, 613, 615, 485), (132, 612, 608, 4), (485, 615, 611, 101), (484, 614, 612, 132), (5, 609, 613, 133), (100, 324, 610), (4, 608, 452), (325, 101, 611), (5, 453, 609), (453, 452, 608, 609), (612, 613, 609, 608), (614, 615, 613, 612), (610, 611, 615, 614), (325, 611, 610, 324), (29, 621, 633, 157), (108, 622, 634, 492), (116, 624, 636, 500), (493, 635, 623, 109), (124, 626, 638, 508), (492, 634, 628, 140), (501, 637, 625, 117), (500, 636, 630, 148), (509, 639, 627, 125), (141, 629, 635, 493), (508, 638, 632, 156), (140, 628, 616, 12), (149, 631, 637, 501), (148, 630, 618, 20), (157, 633, 639, 509), (13, 617, 629, 141), (156, 632, 620, 28), (21, 619, 631, 149), (124, 348, 626), (349, 125, 627), (20, 618, 468), (21, 469, 619), (341, 117, 625), (116, 340, 624), (333, 109, 623), (108, 332, 622), (12, 616, 460), (13, 461, 617), (461, 460, 616, 617), (628, 629, 617, 616), (634, 635, 629, 628), (622, 623, 635, 634), (333, 623, 622, 332), (469, 468, 618, 619), (630, 631, 619, 618), (636, 637, 631, 630), (624, 625, 637, 636), (341, 625, 624, 340), (621, 477, 476, 620), (632, 633, 621, 620), (638, 639, 633, 632), (626, 627, 639, 638), (349, 627, 626, 348)])
me_circle.polygons.foreach_set('material_index', [0, 0, 0, 0, 0, 0, 0, 0, 0, 0, 0, 0, 0, 0, 0, 0, 0, 0, 0, 0, 0, 0, 0, 0, 0, 0, 0, 0, 0, 0, 0, 0, 0, 0, 0, 0, 0, 0, 0, 0, 0, 0, 0, 0, 0, 0, 0, 0, 0, 0, 0, 0, 0, 0, 0, 0, 0, 0, 0, 0, 0, 0, 0, 0, 0, 0, 0, 0, 0, 0, 0, 0, 0, 0, 0, 0, 0, 0, 0, 0, 0, 0, 0, 0, 0, 0, 0, 0, 0, 0, 0, 0, 0, 0, 0, 0, 0, 0, 0, 0, 0, 0, 0, 0, 0, 0, 0, 0, 0, 0, 0, 0, 0, 0, 0, 0, 0, 0, 0, 0, 0, 0, 0, 0, 0, 0, 0, 0, 0, 0, 0, 0, 0, 0, 0, 0, 0, 0, 0, 0, 0, 0, 0, 0, 0, 0, 0, 0, 0, 0, 0, 0, 0, 0, 0, 0, 0, 0, 0, 0, 0, 0, 0, 0, 0, 0, 0, 0, 0, 0, 0, 0, 0, 0, 0, 0, 0, 0, 0, 0, 0, 0, 0, 0, 0, 0, 0, 0, 0, 0, 0, 0, 0, 0, 0, 0, 0, 0, 0, 0, 0, 0, 0, 0, 0, 0, 0, 0, 0, 0, 0, 0, 0, 0, 0, 0, 0, 0, 0, 0, 0, 0, 0, 0, 0, 0, 0, 0, 0, 0, 0, 0, 0, 0, 1, 1, 1, 1, 1, 1, 1, 1, 1, 1, 1, 1, 1, 1, 1, 1, 1, 1, 1, 1, 1, 1, 1, 1, 1, 1, 1, 1, 1, 1, 1, 1, 1, 1, 1, 1, 1, 1, 1, 1, 1, 1, 1, 1, 1, 1, 1, 1, 1, 1, 1, 1, 1, 1, 1, 1, 1, 1, 1, 1, 1, 1, 1, 1, 1, 0, 0, 0, 0, 0, 0, 0, 0, 0, 0, 0, 0, 0, 0, 0, 0, 0, 0, 0, 0, 0, 0, 0, 0, 0, 0, 0, 0, 0, 0, 0, 0, 0, 0, 0, 0, 0, 0, 0, 0, 0, 0, 0, 0, 0, 0, 0, 0, 0, 0, 0, 0, 0, 0, 0, 0, 0, 0, 0, 0, 0, 0, 0, 0, 0, 0, 0, 0, 0, 0, 0, 0, 0, 0, 0, 0, 0, 0, 0, 0, 0, 0, 0, 0, 0, 0, 0, 0, 0, 0, 0, 0, 0, 0, 0, 0, 0, 0, 0, 0, 0, 0, 0, 0, 1, 1, 1, 1, 1, 1, 1, 1, 1, 1, 1, 1, 1, 1, 1, 1, 1, 1, 1, 1, 1, 1, 1, 1, 1, 1, 1, 1, 1, 1, 1, 1, 0, 0, 0, 0, 0, 0, 0, 0, 0, 0, 0, 0, 0, 0, 0, 0, 0, 0, 0, 0, 0, 0, 0, 0, 0, 0, 0, 0, 0, 0, 0, 0, 0, 0, 0, 0, 0, 0, 0, 0, 0, 0, 0, 0, 0, 0, 0, 0, 0, 0, 0, 0, 0, 0, 0, 0, 0, 0, 0, 0, 0, 0, 0, 0, 0, 0, 0, 0, 0, 0, 0, 0, 0, 0, 0, 0, 0, 0, 0, 0, 0, 0, 0, 0, 0, 0, 0, 0, 0, 0, 0, 0, 0, 0, 0, 0, 0, 0, 0, 0, 0, 0, 0, 0, 0, 0, 0, 0, 0, 0, 0, 0, 0, 0, 0, 0, 0, 0, 0, 0, 0, 0, 0, 0, 0, 0, 0, 0, 0, 0, 0, 0, 0, 0, 1, 1, 1, 1, 1, 0, 0, 0, 0, 0, 0, 0, 0, 0, 0, 0, 0, 0, 0, 0, 0, 0, 0, 0, 0, 0, 0, 0, 0, 0, 0, 0, 0, 1, 1, 1, 1, 1, 1, 1, 1, 1, 1, 1, 1, 1, 1, 1])
_uv = me_circle.uv_layers.new(name='UVMap')
_uv.uv.foreach_set('vector', [0.0, 0.0, 0.0, 0.0, 0.0, 0.0, 0.0, 0.0, 0.0, 0.0, 0.0, 0.0, 0.0, 0.0, 0.0, 0.0, 0.0, 0.0, 0.0, 0.0, 0.0, 0.0, 0.0, 0.0, 0.0, 0.0, 0.0, 0.0, 0.0, 0.0, 0.0, 0.0, 0.0, 0.0, 0.0, 0.0, 0.0, 0.0, 0.0, 0.0, 0.0, 0.0, 0.0, 0.0, 0.0, 0.0, 0.0, 0.0, 0.0, 0.0, 0.0, 0.0, 0.0, 0.0, 0.0, 0.0, 0.0, 0.0, 0.0, 0.0, 0.0, 0.0, 0.0, 0.0, 0.0, 0.0, 0.0, 0.0, 0.0, 0.0, 0.0, 0.0, 0.0, 0.0, 0.0, 0.0, 0.0, 0.0, 0.0, 0.0, 0.0, 0.0, 0.0, 0.0, 0.0, 0.0, 0.0, 0.0, 0.0, 0.0, 0.0, 0.0, 0.0, 0.0, 0.0, 0.0, 0.0, 0.0, 0.0, 0.0, 0.0, 0.0, 0.0, 0.0, 0.0, 0.0, 0.0, 0.0, 0.0, 0.0, 0.0, 0.0, 0.0, 0.0, 0.0, 0.0, 0.0, 0.0, 0.0, 0.0, 0.0, 0.0, 0.0, 0.0, 0.0, 0.0, 0.0, 0.0, 0.0, 0.0, 0.0, 0.0, 0.0, 0.0, 0.0, 0.0, 0.0, 0.0, 0.0, 0.0, 0.0, 0.0, 0.0, 0.0, 0.0, 0.0, 0.0, 0.0, 0.0, 0.0, 0.0, 0.0, 0.0, 0.0, 0.0, 0.0, 0.0, 0.0, 0.0, 0.0, 0.0, 0.0, 0.0, 0.0, 0.0, 0.0, 0.0, 0.0, 0.0, 0.0, 0.0, 0.0, 0.0, 0.0, 0.0, 0.0, 0.0, 0.0, 0.0, 0.0, 0.0, 0.0, 0.0, 0.0, 0.0, 0.0, 0.0, 0.0, 0.0, 0.0, 0.0, 0.0, 0.0, 0.0, 0.0, 0.0, 0.0, 0.0, 0.0, 0.0, 0.0, 0.0, 0.0, 0.0, 0.0, 0.0, 0.0, 0.0, 0.0, 0.0, 0.0, 0.0, 0.0, 0.0, 0.0, 0.0, 0.0, 0.0, 0.0, 0.0, 0.0, 0.0, 0.0, 0.0, 0.0, 0.0, 0.0, 0.0, 0.0, 0.0, 0.0, 0.0, 0.0, 0.0, 0.0, 0.0, 0.0, 0.0, 0.0, 0.0, 0.0, 0.0, 0.0, 0.0, 0.0, 0.0, 0.0, 0.0, 0.0, 0.0, 0.0, 0.0, 0.0, 0.0, 0.0, 0.0, 0.0, 0.0, 0.0, 0.0, 0.0, 0.0, 0.0, 0.0, 0.0, 0.0, 0.0, 0.0, 0.0, 0.0, 0.0, 0.0, 0.0, 0.0, 0.0, 0.0, 0.0, 0.0, 0.0, 0.0, 0.0, 0.0, 0.0, 0.0, 0.0, 0.0, 0.0, 0.0, 0.0, 0.0, 0.0, 0.0, 0.0, 0.0, 0.0, 0.0, 0.0, 0.0, 0.0, 0.0, 0.0, 0.0, 0.0, 0.0, 0.0, 0.0, 0.0, 0.0, 0.0, 0.0, 0.0, 0.0, 0.0, 0.0, 0.0, 0.0, 0.0, 0.0, 0.0, 0.0, 0.0, 0.0, 0.0, 0.0, 0.0, 0.0, 0.0, 0.0, 0.0, 0.0, 0.0, 0.0, 0.0, 0.0, 0.0, 0.0, 0.0, 0.0, 0.0, 0.0, 0.0, 0.0, 0.0, 0.0, 0.0, 0.0, 0.0, 0.0, 0.0, 0.0, 0.0, 0.0, 0.0, 0.0, 0.0, 0.0, 0.0, 0.0, 0.0, 0.0, 0.0, 0.0, 0.0, 0.0, 0.0, 0.0, 0.0, 0.0, 0.0, 0.0, 0.0, 0.0, 0.0, 0.0, 0.0, 0.0, 0.0, 0.0, 0.0, 0.0, 0.0, 0.0, 0.0, 0.0, 0.0, 0.0, 0.0, 0.0, 0.0, 0.0, 0.0, 0.0, 0.0, 0.0, 0.0, 0.0, 0.0, 0.0, 0.0, 0.0, 0.0, 0.0, 0.0, 0.0, 0.0, 0.0, 0.0, 0.0, 0.0, 0.0, 0.0, 0.0, 0.0, 0.0, 0.0, 0.0, 0.0, 0.0, 0.0, 0.0, 0.0, 0.0, 0.0, 0.0, 0.0, 0.0, 0.0, 0.0, 0.0, 0.0, 0.0, 0.0, 0.0, 0.0, 0.0, 0.0, 0.0, 0.0, 0.0, 0.0, 0.0, 0.0, 0.0, 0.0, 0.0, 0.0, 0.0, 0.0, 0.0, 0.0, 0.0, 0.0, 0.0, 0.0, 0.0, 0.0, 0.0, 0.0, 0.0, 0.0, 0.0, 0.0, 0.0, 0.0, 0.0, 0.0, 0.0, 0.0, 0.0, 0.0, 0.0, 0.0, 0.0, 0.0, 0.0, 0.0, 0.0, 0.0, 0.0, 0.0, 0.0, 0.0, 0.0, 0.0, 0.0, 0.0, 0.0, 0.0, 0.0, 0.0, 0.0, 0.0, 0.0, 0.0, 0.0, 0.0, 0.0, 0.0, 0.0, 0.0, 0.0, 0.0, 0.0, 0.0, 0.0, 0.0, 0.0, 0.0, 0.0, 0.0, 0.0, 0.0, 0.0, 0.0, 0.0, 0.0, 0.0, 0.0, 0.0, 0.0, 0.0, 0.0, 0.0, 0.0, 0.0, 0.0, 0.0, 0.0, 0.0, 0.0, 0.0, 0.0, 0.0, 0.0, 0.0, 0.0, 0.0, 0.0, 0.0, 0.0, 0.0, 0.0, 0.0, 0.0, 0.0, 0.0, 0.0, 0.0, 0.0, 0.0, 0.0, 0.0, 0.0, 0.0, 0.0, 0.0, 0.0, 0.0, 0.0, 0.0, 0.0, 0.0, 0.0, 0.0, 0.0, 0.0, 0.0, 0.0, 0.0, 0.0, 0.0, 0.0, 0.0, 0.0, 0.0, 0.0, 0.0, 0.0, 0.0, 0.0, 0.0, 0.0, 0.0, 0.0, 0.0, 0.0, 0.0, 0.0, 0.0, 0.0, 0.0, 0.0, 0.0, 0.0, 0.0, 0.0, 0.0, 0.0, 0.0, 0.0, 0.0, 0.0, 0.0, 0.0, 0.0, 0.0, 0.0, 0.0, 0.0, 0.0, 0.0, 0.0, 0.0, 0.0, 0.0, 0.0, 0.0, 0.0, 0.0, 0.0, 0.0, 0.0, 0.0, 0.0, 0.0, 0.0, 0.0, 0.0, 0.0, 0.0, 0.0, 0.0, 0.0, 0.0, 0.0, 0.0, 0.0, 0.0, 0.0, 0.0, 0.0, 0.0, 0.0, 0.0, 0.0, 0.0, 0.0, 0.0, 0.0, 0.0, 0.0, 0.0, 0.0, 0.0, 0.0, 0.0, 0.0, 0.0, 0.0, 0.0, 0.0, 0.0, 0.0, 0.0, 0.0, 0.0, 0.0, 0.0, 0.0, 0.0, 0.0, 0.0, 0.0, 0.0, 0.0, 0.0, 0.0, 0.0, 0.0, 0.0, 0.0, 0.0, 0.0, 0.0, 0.0, 0.0, 0.0, 0.0, 0.0, 0.0, 0.0, 0.0, 0.0, 0.0, 0.0, 0.0, 0.0, 0.0, 0.0, 0.0, 0.0, 0.0, 0.0, 0.0, 0.0, 0.0, 0.0, 0.0, 0.0, 0.0, 0.0, 0.0, 0.0, 0.0, 0.0, 0.0, 0.0, 0.0, 0.0, 0.0, 0.0, 0.0, 0.0, 0.0, 0.0, 0.0, 0.0, 0.0, 0.0, 0.0, 0.0, 0.0, 0.0, 0.0, 0.0, 0.0, 0.0, 0.0, 0.0, 0.0, 0.0, 0.0, 0.0, 0.0, 0.0, 0.0, 0.0, 0.0, 0.0, 0.0, 0.0, 0.0, 0.0, 0.0, 0.0, 0.0, 0.0, 0.0, 0.0, 0.0, 0.0, 0.0, 0.0, 0.0, 0.0, 0.0, 0.0, 0.0, 0.0, 0.0, 0.0, 0.0, 0.0, 0.0, 0.0, 0.0, 0.0, 0.0, 0.0, 0.0, 0.0, 0.0, 0.0, 0.0, 0.0, 0.0, 0.0, 0.0, 0.0, 0.0, 0.0, 0.0, 0.0, 0.0, 0.0, 0.0, 0.0, 0.0, 0.0, 0.0, 0.0, 0.0, 0.0, 0.0, 0.0, 0.0, 0.0, 0.0, 0.0, 0.0, 0.0, 0.0, 0.0, 0.0, 0.0, 0.0, 0.0, 0.0, 0.0, 0.0, 0.0, 0.0, 0.0, 0.0, 0.0, 0.0, 0.0, 0.0, 0.0, 0.0, 0.0, 0.0, 0.0, 0.0, 0.0, 0.0, 0.0, 0.0, 0.0, 0.0, 0.0, 0.0, 0.0, 0.0, 0.0, 0.0, 0.0, 0.0, 0.0, 0.0, 0.0, 0.0, 0.0, 0.0, 0.0, 0.0, 0.0, 0.0, 0.0, 0.0, 0.0, 0.0, 0.0, 0.0, 0.0, 0.0, 0.0, 0.0, 0.0, 0.0, 0.0, 0.0, 0.0, 0.0, 0.0, 0.0, 0.0, 0.0, 0.0, 0.0, 0.0, 0.0, 0.0, 0.0, 0.0, 0.0, 0.0, 0.0, 0.0, 0.0, 0.0, 0.0, 0.0, 0.0, 0.0, 0.0, 0.0, 0.0, 0.0, 0.0, 0.0, 0.0, 0.0, 0.0, 0.0, 0.0, 0.0, 0.0, 0.0, 0.0, 0.0, 0.0, 0.0, 0.0, 0.0, 0.0, 0.0, 0.0, 0.0, 0.0, 0.0, 0.0, 0.0, 0.0, 0.0, 0.0, 0.0, 0.0, 0.0, 0.0, 0.0, 0.0, 0.0, 0.0, 0.0, 0.0, 0.0, 0.0, 0.0, 0.0, 0.0, 0.0, 0.0, 0.0, 0.0, 0.0, 0.0, 0.0, 0.0, 0.0, 0.0, 0.0, 0.0, 0.0, 0.0, 0.0, 0.0, 0.0, 0.0, 0.0, 0.0, 0.0, 0.0, 0.0, 0.0, 0.0, 0.0, 0.0, 0.0, 0.0, 0.0, 0.0, 0.0, 0.0, 0.0, 0.0, 0.0, 0.0, 0.0, 0.0, 0.0, 0.0, 0.0, 0.0, 0.0, 0.0, 0.0, 0.0, 0.0, 0.0, 0.0, 0.0, 0.0, 0.0, 0.0, 0.0, 0.0, 0.0, 0.0, 0.0, 0.0, 0.0, 0.0, 0.0, 0.0, 0.0, 0.0, 0.0, 0.0, 0.0, 0.0, 0.0, 0.0, 0.0, 0.0, 0.0, 0.0, 0.0, 0.0, 0.0, 0.0, 0.0, 0.0, 0.0, 0.0, 0.0, 0.0, 0.0, 0.0, 0.0, 0.0, 0.0, 0.0, 0.0, 0.0, 0.0, 0.0, 0.0, 0.0, 0.0, 0.0, 0.0, 0.0, 0.0, 0.0, 0.0, 0.0, 0.0, 0.0, 0.0, 0.0, 0.0, 0.0, 0.0, 0.0, 0.0, 0.0, 0.0, 0.0, 0.0, 0.0, 0.0, 0.0, 0.0, 0.0, 0.0, 0.0, 0.0, 0.0, 0.0, 0.0, 0.0, 0.0, 0.0, 0.0, 0.0, 0.0, 0.0, 0.0, 0.0, 0.0, 0.0, 0.0, 0.0, 0.0, 0.0, 0.0, 0.0, 0.0, 0.0, 0.0, 0.0, 0.0, 0.0, 0.0, 0.0, 0.0, 0.0, 0.0, 0.0, 0.0, 0.0, 0.0, 0.0, 0.0, 0.0, 0.0, 0.0, 0.0, 0.0, 0.0, 0.0, 0.0, 0.0, 0.0, 0.0, 0.0, 0.0, 0.0, 0.0, 0.0, 0.0, 0.0, 0.0, 0.0, 0.0, 0.0, 0.0, 0.0, 0.0, 0.0, 0.0, 0.0, 0.0, 0.0, 0.0, 0.0, 0.0, 0.0, 0.0, 0.0, 0.0, 0.0, 0.0, 0.0, 0.0, 0.0, 0.0, 0.0, 0.0, 0.0, 0.0, 0.0, 0.0, 0.0, 0.0, 0.0, 0.0, 0.0, 0.0, 0.0, 0.0, 0.0, 0.0, 0.0, 0.0, 0.0, 0.0, 0.0, 0.0, 0.0, 0.0, 0.0, 0.0, 0.0, 0.0, 0.0, 0.0, 0.0, 0.0, 0.0, 0.0, 0.0, 0.0, 0.0, 0.0, 0.0, 0.0, 0.0, 0.0, 0.0, 0.0, 0.0, 0.0, 0.0, 0.0, 0.0, 0.0, 0.0, 0.0, 0.0, 0.0, 0.0, 0.0, 0.0, 0.0, 0.0, 0.0, 0.0, 0.0, 0.0, 0.0, 0.0, 0.0, 0.0, 0.0, 0.0, 0.0, 0.0, 0.0, 0.0, 0.0, 0.0, 0.0, 0.0, 0.0, 0.0, 0.0, 0.0, 0.0, 0.0, 0.0, 0.0, 0.0, 0.0, 0.0, 0.0, 0.0, 0.0, 0.0, 0.0, 0.0, 0.0, 0.0, 0.0, 0.0, 0.0, 0.0, 0.0, 0.0, 0.0, 0.0, 0.0, 0.0, 0.0, 0.0, 0.0, 0.0, 0.0, 0.0, 0.0, 0.0, 0.0, 0.0, 0.0, 0.0, 0.0, 0.0, 0.0, 0.0, 0.0, 0.0, 0.0, 0.0, 0.0, 0.0, 0.0, 0.0, 0.0, 0.0, 0.0, 0.0, 0.0, 0.0, 0.0, 0.0, 0.0, 0.0, 0.0, 0.0, 0.0, 0.0, 0.0, 0.0, 0.0, 0.0, 0.0, 0.0, 0.0, 0.0, 0.0, 0.0, 0.0, 0.0, 0.0, 0.0, 0.0, 0.0, 0.0, 0.0, 0.0, 0.0, 0.0, 0.0, 0.0, 0.0, 0.0, 0.0, 0.0, 0.0, 0.0, 0.0, 0.0, 0.0, 0.0, 0.0, 0.0, 0.0, 0.0, 0.0, 0.0, 0.0, 0.0, 0.0, 0.0, 0.0, 0.0, 0.0, 0.0, 0.0, 0.0, 0.0, 0.0, 0.0, 0.0, 0.0, 0.0, 0.0, 0.0, 0.0, 0.0, 0.0, 0.0, 0.0, 0.0, 0.0, 0.0, 0.0, 0.0, 0.0, 0.0, 0.0, 0.0, 0.0, 0.0, 0.0, 0.0, 0.0, 0.0, 0.0, 0.0, 0.0, 0.0, 0.0, 0.0, 0.0, 0.0, 0.0, 0.0, 0.0, 0.0, 0.0, 0.0, 0.0, 0.0, 0.0, 0.0, 0.0, 0.0, 0.0, 0.0, 0.0, 0.0, 0.0, 0.0, 0.0, 0.0, 0.0, 0.0, 0.0, 0.0, 0.0, 0.0, 0.0, 0.0, 0.0, 0.0, 0.0, 0.0, 0.0, 0.0, 0.0, 0.0, 0.0, 0.0, 0.0, 0.0, 0.0, 0.0, 0.0, 0.0, 0.0, 0.0, 0.0, 0.0, 0.0, 0.0, 0.0, 0.0, 0.0, 0.0, 0.0, 0.0, 0.0, 0.0, 0.0, 0.0, 0.0, 0.0, 0.0, 0.0, 0.0, 0.0, 0.0, 0.0, 0.0, 0.0, 0.0, 0.0, 0.0, 0.0, 0.0, 0.0, 0.0, 0.0, 0.0, 0.0, 0.0, 0.0, 0.0, 0.0, 0.0, 0.0, 0.0, 0.0, 0.0, 0.0, 0.0, 0.0, 0.0, 0.0, 0.0, 0.0, 0.0, 0.0, 0.0, 0.0, 0.0, 0.0, 0.0, 0.0, 0.0, 0.0, 0.0, 0.0, 0.0, 0.0, 0.0, 0.0, 0.0, 0.0, 0.0, 0.0, 0.0, 0.0, 0.0, 0.0, 0.0, 0.0, 0.0, 0.0, 0.0, 0.0, 0.0, 0.0, 0.0, 0.0, 0.0, 0.0, 0.0, 0.0, 0.0, 0.0, 0.0, 0.0, 0.0, 0.0, 0.0, 0.0, 0.0, 0.0, 0.0, 0.0, 0.0, 0.0, 0.0, 0.0, 0.0, 0.0, 0.0, 0.0, 0.0, 0.0, 0.0, 0.0, 0.0, 0.0, 0.0, 0.0, 0.0, 0.0, 0.0, 0.0, 0.0, 0.0, 0.0, 0.0, 0.0, 0.0, 0.0, 0.0, 0.0, 0.0, 0.0, 0.0, 0.0, 0.0, 0.0, 0.0, 0.0, 0.0, 0.0, 0.0, 0.0, 0.0, 0.0, 0.0, 0.0, 0.0, 0.0, 0.0, 0.0, 0.0, 0.0, 0.0, 0.0, 0.0, 0.0, 0.0, 0.0, 0.0, 0.0, 0.0, 0.0, 0.0, 0.0, 0.0, 0.0, 0.0, 0.0, 0.0, 0.0, 0.0, 0.0, 0.0, 0.0, 0.0, 0.0, 0.0, 0.0, 0.0, 0.0, 0.0, 0.0, 0.0, 0.0, 0.0, 0.0, 0.0, 0.0, 0.0, 0.0, 0.0, 0.0, 0.0, 0.0, 0.0, 0.0, 0.0, 0.0, 0.0, 0.0, 0.0, 0.0, 0.0, 0.0, 0.0, 0.0, 0.0, 0.0, 0.0, 0.0, 0.0, 0.0, 0.0, 0.0, 0.0, 0.0, 0.0, 0.0, 0.0, 0.0, 0.0, 0.0, 0.0, 0.0, 0.0, 0.0, 0.0, 0.0, 0.0, 0.0, 0.0, 0.0, 0.0, 0.0, 0.0, 0.0, 0.0, 0.0, 0.0, 0.0, 0.0, 0.0, 0.0, 0.0, 0.0, 0.0, 0.0, 0.0, 0.0, 0.0, 0.0, 0.0, 0.0, 0.0, 0.0, 0.0, 0.0, 0.0, 0.0, 0.0, 0.0, 0.0, 0.0, 0.0, 0.0, 0.0, 0.0, 0.0, 0.0, 0.0, 0.0, 0.0, 0.0, 0.0, 0.0, 0.0, 0.0, 0.0, 0.0, 0.0, 0.0, 0.0, 0.0, 0.0, 0.0, 0.0, 0.0, 0.0, 0.0, 0.0, 0.0, 0.0, 0.0, 0.0, 0.0, 0.0, 0.0, 0.0, 0.0, 0.0, 0.0, 0.0, 0.0, 0.0, 0.0, 0.0, 0.0, 0.0, 0.0, 0.0, 0.0, 0.0, 0.0, 0.0, 0.0, 0.0, 0.0, 0.0, 0.0, 0.0, 0.0, 0.0, 0.0, 0.0, 0.0, 0.0, 0.0, 0.0, 0.0, 0.0, 0.0, 0.0, 0.0, 0.0, 0.0, 0.0, 0.0, 0.0, 0.0, 0.0, 0.0, 0.0, 0.0, 0.0, 0.0, 0.0, 0.0, 0.0, 0.0, 0.0, 0.0, 0.0, 0.0, 0.0, 0.0, 0.0, 0.0, 0.0, 0.0, 0.0, 0.0, 0.0, 0.0, 0.0, 0.0, 0.0, 0.0, 0.0, 0.0, 0.0, 0.0, 0.0, 0.0, 0.0, 0.0, 0.0, 0.0, 0.0, 0.0, 0.0, 0.0, 0.0, 0.0, 0.0, 0.0, 0.0, 0.0, 0.0, 0.0, 0.0, 0.0, 0.0, 0.0, 0.0, 0.0, 0.0, 0.0, 0.0, 0.0, 0.0, 0.0, 0.0, 0.0, 0.0, 0.0, 0.0, 0.0, 0.0, 0.0, 0.0, 0.0, 0.0, 0.0, 0.0, 0.0, 0.0, 0.0, 0.0, 0.0, 0.0, 0.0, 0.0, 0.0, 0.0, 0.0, 0.0, 0.0, 0.0, 0.0, 0.0, 0.0, 0.0, 0.0, 0.0, 0.0, 0.0, 0.0, 0.0, 0.0, 0.0, 0.0, 0.0, 0.0, 0.0, 0.0, 0.0, 0.0, 0.0, 0.0, 0.0, 0.0, 0.0, 0.0, 0.0, 0.0, 0.0, 0.0, 0.0, 0.0, 0.0, 0.0, 0.0, 0.0, 0.0, 0.0, 0.0, 0.0, 0.0, 0.0, 0.0, 0.0, 0.0, 0.0, 0.0, 0.0, 0.0, 0.0, 0.0, 0.0, 0.0, 0.0, 0.0, 0.0, 0.0, 0.0, 0.0, 0.0, 0.0, 0.0, 0.0, 0.0, 0.0, 0.0, 0.0, 0.0, 0.0, 0.0, 0.0, 0.0, 0.0, 0.0, 0.0, 0.0, 0.0, 0.0, 0.0, 0.0, 0.0, 0.0, 0.0, 0.0, 0.0, 0.0, 0.0, 0.0, 0.0, 0.0, 0.0, 0.0, 0.0, 0.0, 0.0, 0.0, 0.0, 0.0, 0.0, 0.0, 0.0, 0.0, 0.0, 0.0, 0.0, 0.0, 0.0, 0.0, 0.0, 0.0, 0.0, 0.0, 0.0, 0.0, 0.0, 0.0, 0.0, 0.0, 0.0, 0.0, 0.0, 0.0, 0.0, 0.0, 0.0, 0.0, 0.0, 0.0, 0.0, 0.0, 0.0, 0.0, 0.0, 0.0, 0.0, 0.0, 0.0, 0.0, 0.0, 0.0, 0.0, 0.0, 0.0, 0.0, 0.0, 0.0, 0.0, 0.0, 0.0, 0.0, 0.0, 0.0, 0.0, 0.0, 0.0, 0.0, 0.0, 0.0, 0.0, 0.0, 0.0, 0.0, 0.0, 0.0, 0.0, 0.0, 0.0, 0.0, 0.0, 0.0, 0.0, 0.0, 0.0, 0.0, 0.0, 0.0, 0.0, 0.0, 0.0, 0.0, 0.0, 0.0, 0.0, 0.0, 0.0, 0.0, 0.0, 0.0, 0.0, 0.0, 0.0, 0.0, 0.0, 0.0, 0.0, 0.0, 0.0, 0.0, 0.0, 0.0, 0.0, 0.0, 0.0, 0.0, 0.0, 0.0, 0.0, 0.0, 0.0, 0.0, 0.0, 0.0, 0.0, 0.0, 0.0, 0.0, 0.0, 0.0, 0.0, 0.0, 0.0, 0.0, 0.0, 0.0, 0.0, 0.0, 0.0, 0.0, 0.0, 0.0, 0.0, 0.0, 0.0, 0.0, 0.0, 0.0, 0.0, 0.0, 0.0, 0.0, 0.0, 0.0, 0.0, 0.0, 0.0, 0.0, 0.0, 0.0, 0.0, 0.0, 0.0, 0.0, 0.0, 0.0, 0.0, 0.0, 0.0, 0.0, 0.0, 0.0, 0.0, 0.0, 0.0, 0.0, 0.0, 0.0, 0.0, 0.0, 0.0, 0.0, 0.0, 0.0, 0.0, 0.0, 0.0, 0.0, 0.0, 0.0, 0.0, 0.0, 0.0, 0.0, 0.0, 0.0, 0.0, 0.0, 0.0, 0.0, 0.0, 0.0, 0.0, 0.0, 0.0, 0.0, 0.0, 0.0, 0.0, 0.0, 0.0, 0.0, 0.0, 0.0, 0.0, 0.0, 0.0, 0.0, 0.0, 0.0, 0.0, 0.0, 0.0, 0.0, 0.0, 0.0, 0.0, 0.0, 0.0, 0.0, 0.0, 0.0, 0.0, 0.0, 0.0, 0.0, 0.0, 0.0, 0.0, 0.0, 0.0, 0.0, 0.0, 0.0, 0.0, 0.0, 0.0, 0.0, 0.0, 0.0, 0.0, 0.0, 0.0, 0.0, 0.0, 0.0, 0.0, 0.0, 0.0, 0.0, 0.0, 0.0, 0.0, 0.0, 0.0, 0.0, 0.0, 0.0, 0.0, 0.0, 0.0, 0.0, 0.0, 0.0, 0.0, 0.0, 0.0, 0.0, 0.0, 0.0, 0.0, 0.0, 0.0, 0.0, 0.0, 0.0, 0.0, 0.0, 0.0, 0.0, 0.0, 0.0, 0.0, 0.0, 0.0, 0.0, 0.0, 0.0, 0.0, 0.0, 0.0, 0.0, 0.0, 0.0, 0.0, 0.0, 0.0, 0.0, 0.0, 0.0, 0.0, 0.0, 0.0, 0.0, 0.0, 0.0, 0.0, 0.0, 0.0, 0.0, 0.0, 0.0, 0.0, 0.0, 0.0, 0.0, 0.0, 0.0, 0.0, 0.0, 0.0, 0.0, 0.0, 0.0, 0.0, 0.0, 0.0, 0.0, 0.0, 0.0, 0.0, 0.0, 0.0, 0.0, 0.0, 0.0, 0.0, 0.0, 0.0, 0.0, 0.0, 0.0, 0.0, 0.0, 0.0, 0.0, 0.0, 0.0, 0.0, 0.0, 0.0, 0.0, 0.0, 0.0, 0.0, 0.0, 0.0, 0.0, 0.0, 0.0, 0.0, 0.0, 0.0, 0.0, 0.0, 0.0, 0.0, 0.0, 0.0, 0.0, 0.0, 0.0, 0.0, 0.0, 0.0, 0.0, 0.0, 0.0, 0.0, 0.0, 0.0, 0.0, 0.0, 0.0, 0.0, 0.0, 0.0, 0.0, 0.0, 0.0, 0.0, 0.0, 0.0, 0.0, 0.0, 0.0, 0.0, 0.0, 0.0, 0.0, 0.0, 0.0, 0.0, 0.0, 0.0, 0.0, 0.0, 0.0, 0.0, 0.0, 0.0, 0.0, 0.0, 0.0, 0.0, 0.0, 0.0, 0.0, 0.0, 0.0, 0.0, 0.0, 0.0, 0.0, 0.0, 0.0, 0.0, 0.0, 0.0, 0.0, 0.0, 0.0, 0.0, 0.0, 0.0, 0.0, 0.0, 0.0, 0.0, 0.0, 0.0, 0.0, 0.0, 0.0, 0.0, 0.0, 0.0, 0.0, 0.0, 0.0, 0.0, 0.0, 0.0, 0.0, 0.0, 0.0, 0.0, 0.0, 0.0, 0.0, 0.0, 0.0, 0.0, 0.0, 0.0, 0.0, 0.0, 0.0, 0.0, 0.0, 0.0, 0.0, 0.0, 0.0, 0.0, 0.0, 0.0, 0.0, 0.0, 0.0, 0.0, 0.0, 0.0, 0.0, 0.0, 0.0, 0.0, 0.0, 0.0, 0.0, 0.0, 0.0, 0.0, 0.0, 0.0, 0.0, 0.0, 0.0, 0.0, 0.0, 0.0, 0.0, 0.0, 0.0, 0.0, 0.0, 0.0, 0.0, 0.0, 0.0, 0.0, 0.0, 0.0, 0.0, 0.0, 0.0, 0.0, 0.0, 0.0, 0.0, 0.0, 0.0, 0.0, 0.0, 0.0, 0.0, 0.0, 0.0, 0.0, 0.0, 0.0, 0.0, 0.0, 0.0, 0.0, 0.0, 0.0, 0.0, 0.0, 0.0, 0.0, 0.0, 0.0, 0.0, 0.0, 0.0, 0.0, 0.0, 0.0, 0.0, 0.0, 0.0, 0.0, 0.0, 0.0, 0.0, 0.0, 0.0, 0.0, 0.0, 0.0, 0.0, 0.0, 0.0, 0.0, 0.0, 0.0, 0.0, 0.0, 0.0, 0.0, 0.0, 0.0, 0.0, 0.0, 0.0, 0.0, 0.0, 0.0, 0.0, 0.0, 0.0, 0.0, 0.0, 0.0, 0.0, 0.0, 0.0, 0.0, 0.0, 0.0, 0.0, 0.0, 0.0, 0.0, 0.0, 0.0, 0.0, 0.0, 0.0, 0.0, 0.0, 0.0, 0.0, 0.0, 0.0, 0.0, 0.0, 0.0, 0.0, 0.0, 0.0, 0.0, 0.0, 0.0, 0.0, 0.0, 0.0, 0.0, 0.0, 0.0, 0.0, 0.0, 0.0, 0.0, 0.0, 0.0, 0.0, 0.0, 0.0, 0.0, 0.0, 0.0, 0.0, 0.0, 0.0, 0.0, 0.0, 0.0, 0.0, 0.0, 0.0, 0.0, 0.0, 0.0, 0.0, 0.0, 0.0, 0.0, 0.0, 0.0, 0.0, 0.0, 0.0, 0.0, 0.0, 0.0, 0.0, 0.0, 0.0, 0.0, 0.0, 0.0, 0.0, 0.0, 0.0, 0.0, 0.0, 0.0, 0.0, 0.0, 0.0, 0.0, 0.0, 0.0, 0.0, 0.0, 0.0, 0.0, 0.0, 0.0, 0.0, 0.0, 0.0, 0.0, 0.0, 0.0, 0.0, 0.0, 0.0, 0.0, 0.0, 0.0, 0.0, 0.0, 0.0, 0.0, 0.0, 0.0, 0.0, 0.0, 0.0, 0.0, 0.0, 0.0, 0.0, 0.0, 0.0, 0.0, 0.0, 0.0, 0.0, 0.0, 0.0, 0.0, 0.0, 0.0, 0.0, 0.0, 0.0, 0.0, 0.0, 0.0, 0.0, 0.0, 0.0, 0.0, 0.0, 0.0, 0.0, 0.0, 0.0, 0.0, 0.0, 0.0, 0.0, 0.0, 0.0, 0.0, 0.0, 0.0, 0.0, 0.0, 0.0, 0.0, 0.0, 0.0, 0.0, 0.0, 0.0, 0.0, 0.0, 0.0, 0.0, 0.0, 0.0, 0.0, 0.0, 0.0, 0.0, 0.0, 0.0, 0.0, 0.0, 0.0, 0.0, 0.0, 0.0, 0.0, 0.0, 0.0, 0.0, 0.0, 0.0, 0.0, 0.0, 0.0, 0.0, 0.0, 0.0, 0.0, 0.0, 0.0, 0.0, 0.0, 0.0, 0.0, 0.0, 0.0, 0.0, 0.0, 0.0, 0.0, 0.0, 0.0, 0.0, 0.0, 0.0, 0.0, 0.0, 0.0, 0.0, 0.0, 0.0, 0.0, 0.0, 0.0, 0.0, 0.0, 0.0, 0.0, 0.0, 0.0, 0.0, 0.0, 0.0, 0.0, 0.0, 0.0, 0.0, 0.0, 0.0, 0.0, 0.0, 0.0, 0.0, 0.0, 0.0, 0.0, 0.0, 0.0, 0.0, 0.0, 0.0, 0.0, 0.0, 0.0, 0.0, 0.0, 0.0, 0.0, 0.0, 0.0, 0.0, 0.0, 0.0, 0.0, 0.0, 0.0, 0.0, 0.0, 0.0, 0.0, 0.0, 0.0, 0.0, 0.0, 0.0, 0.0, 0.0, 0.0, 0.0, 0.0, 0.0, 0.0, 0.0, 0.0, 0.0, 0.0, 0.0, 0.0, 0.0, 0.0, 0.0, 0.0, 0.0, 0.0, 0.0, 0.0, 0.0, 0.0, 0.0, 0.0, 0.0, 0.0, 0.0, 0.0, 0.0, 0.0, 0.0, 0.0, 0.0, 0.0, 0.0, 0.0, 0.0, 0.0, 0.0, 0.0, 0.0, 0.0, 0.0, 0.0, 0.0, 0.0, 0.0, 0.0, 0.0, 0.0, 0.0, 0.0, 0.0, 0.0, 0.0, 0.0, 0.0, 0.0, 0.0, 0.0, 0.0, 0.0, 0.0, 0.0, 0.0, 0.0, 0.0, 0.0, 0.0, 0.0, 0.0, 0.0, 0.0, 0.0, 0.0, 0.0, 0.0, 0.0, 0.0, 0.0, 0.0, 0.0, 0.0, 0.0, 0.0, 0.0, 0.0, 0.0, 0.0, 0.0, 0.0, 0.0, 0.0, 0.0, 0.0, 0.0, 0.0, 0.0, 0.0, 0.0, 0.0, 0.0, 0.0, 0.0, 0.0, 0.0, 0.0, 0.0, 0.0, 0.0, 0.0, 0.0, 0.0, 0.0, 0.0, 0.0, 0.0, 0.0, 0.0, 0.0, 0.0, 0.0, 0.0, 0.0, 0.0, 0.0, 0.0, 0.0, 0.0, 0.0, 0.0, 0.0, 0.0, 0.0, 0.0, 0.0, 0.0, 0.0, 0.0, 0.0, 0.0, 0.0, 0.0, 0.0, 0.0, 0.0, 0.0, 0.0, 0.0, 0.0, 0.0, 0.0, 0.0, 0.0, 0.0, 0.0, 0.0, 0.0, 0.0, 0.0, 0.0, 0.0, 0.0, 0.0, 0.0, 0.0, 0.0, 0.0, 0.0, 0.0, 0.0, 0.0, 0.0, 0.0, 0.0, 0.0, 0.0, 0.0, 0.0, 0.0, 0.0, 0.0, 0.0, 0.0, 0.0, 0.0, 0.0, 0.0, 0.0, 0.0, 0.0, 0.0, 0.0, 0.0, 0.0, 0.0, 0.0, 0.0, 0.0, 0.0, 0.0, 0.0, 0.0, 0.0, 0.0, 0.0, 0.0, 0.0, 0.0, 0.0, 0.0, 0.0, 0.0, 0.0, 0.0, 0.0, 0.0, 0.0, 0.0, 0.0, 0.0, 0.0, 0.0, 0.0, 0.0, 0.0, 0.0, 0.0, 0.0, 0.0, 0.0, 0.0, 0.0, 0.0, 0.0, 0.0, 0.0, 0.0, 0.0, 0.0, 0.0, 0.0, 0.0, 0.0, 0.0, 0.0, 0.0, 0.0, 0.0, 0.0, 0.0, 0.0, 0.0, 0.0, 0.0, 0.0, 0.0, 0.0, 0.0, 0.0, 0.0, 0.0, 0.0, 0.0, 0.0, 0.0, 0.0, 0.0, 0.0, 0.0, 0.0, 0.0, 0.0, 0.0, 0.0, 0.0, 0.0, 0.0, 0.0, 0.0, 0.0, 0.0, 0.0, 0.0, 0.0, 0.0, 0.0, 0.0, 0.0, 0.0, 0.0, 0.0, 0.0, 0.0, 0.0, 0.0, 0.0, 0.0, 0.0, 0.0, 0.0, 0.0, 0.0, 0.0, 0.0, 0.0, 0.0, 0.0, 0.0, 0.0, 0.0, 0.0, 0.0, 0.0, 0.0, 0.0, 0.0, 0.0, 0.0, 0.0, 0.0, 0.0, 0.0, 0.0, 0.0, 0.0, 0.0, 0.0, 0.0, 0.0, 0.0, 0.0, 0.0, 0.0, 0.0, 0.0, 0.0, 0.0, 0.0, 0.0, 0.0, 0.0, 0.0, 0.0, 0.0, 0.0, 0.0, 0.0, 0.0, 0.0, 0.0, 0.0, 0.0, 0.0, 0.0, 0.0, 0.0, 0.0, 0.0, 0.0, 0.0, 0.0, 0.0, 0.0, 0.0, 0.0, 0.0, 0.0, 0.0, 0.0, 0.0, 0.0, 0.0, 0.0, 0.0, 0.0, 0.0, 0.0, 0.0, 0.0, 0.0, 0.0, 0.0, 0.0, 0.0, 0.0, 0.0, 0.0, 0.0, 0.0, 0.0, 0.0, 0.0, 0.0, 0.0, 0.0, 0.0, 0.0, 0.0, 0.0, 0.0, 0.0, 0.0, 0.0, 0.0, 0.0, 0.0, 0.0, 0.0, 0.0, 0.0, 0.0, 0.0, 0.0, 0.0, 0.0, 0.0, 0.0, 0.0, 0.0, 0.0, 0.0, 0.0, 0.0, 0.0, 0.0, 0.0, 0.0, 0.0, 0.0, 0.0, 0.0, 0.0, 0.0, 0.0, 0.0, 0.0, 0.0, 0.0, 0.0, 0.0, 0.0, 0.0, 0.0, 0.0, 0.0, 0.0, 0.0, 0.0, 0.0, 0.0, 0.0, 0.0, 0.0, 0.0, 0.0, 0.0, 0.0, 0.0, 0.0, 0.0, 0.0, 0.0, 0.0, 0.0, 0.0, 0.0, 0.0, 0.0, 0.0, 0.0, 0.0, 0.0, 0.0, 0.0, 0.0, 0.0, 0.0, 0.0, 0.0, 0.0, 0.0, 0.0, 0.0, 0.0, 0.0, 0.0, 0.0, 0.0, 0.0, 0.0, 0.0, 0.0, 0.0, 0.0, 0.0, 0.0, 0.0, 0.0, 0.0, 0.0, 0.0, 0.0, 0.0, 0.0, 0.0, 0.0, 0.0, 0.0, 0.0, 0.0, 0.0, 0.0, 0.0, 0.0, 0.0, 0.0, 0.0, 0.0, 0.0, 0.0, 0.0, 0.0, 0.0, 0.0, 0.0, 0.0, 0.0, 0.0, 0.0, 0.0, 0.0, 0.0, 0.0, 0.0, 0.0, 0.0, 0.0, 0.0, 0.0, 0.0, 0.0, 0.0, 0.0, 0.0, 0.0, 0.0, 0.0, 0.0, 0.0, 0.0, 0.0, 0.0, 0.0, 0.0, 0.0, 0.0, 0.0, 0.0, 0.0, 0.0, 0.0, 0.0, 0.0, 0.0, 0.0, 0.0, 0.0, 0.0, 0.0, 0.0, 0.0, 0.0, 0.0, 0.0, 0.0, 0.0, 0.0, 0.0, 0.0, 0.0, 0.0, 0.0, 0.0, 0.0, 0.0, 0.0, 0.0, 0.0, 0.0, 0.0, 0.0, 0.0, 0.0, 0.0, 0.0, 0.0, 0.0, 0.0, 0.0, 0.0, 0.0, 0.0, 0.0, 0.0, 0.0, 0.0, 0.0, 0.0, 0.0, 0.0, 0.0, 0.0, 0.0, 0.0, 0.0, 0.0, 0.0, 0.0, 0.0, 0.0, 0.0, 0.0, 0.0, 0.0, 0.0, 0.0, 0.0, 0.0, 0.0, 0.0, 0.0, 0.0, 0.0, 0.0, 0.0, 0.0, 0.0, 0.0, 0.0, 0.0, 0.0, 0.0, 0.0, 0.0, 0.0, 0.0, 0.0, 0.0, 0.0, 0.0, 0.0, 0.0, 0.0, 0.0, 0.0, 0.0, 0.0, 0.0, 0.0, 0.0, 0.0, 0.0, 0.0, 0.0, 0.0, 0.0, 0.0, 0.0, 0.0, 0.0, 0.0, 0.0, 0.0, 0.0, 0.0, 0.0, 0.0, 0.0, 0.0, 0.0, 0.0, 0.0, 0.0, 0.0, 0.0, 0.0, 0.0, 0.0, 0.0, 0.0, 0.0, 0.0, 0.0, 0.0, 0.0, 0.0, 0.0, 0.0, 0.0, 0.0, 0.0, 0.0, 0.0, 0.0, 0.0, 0.0, 0.0, 0.0, 0.0, 0.0, 0.0, 0.0, 0.0, 0.0, 0.0, 0.0, 0.0, 0.0, 0.0, 0.0, 0.0, 0.0, 0.0, 0.0, 0.0, 0.0, 0.0, 0.0, 0.0, 0.0, 0.0, 0.0, 0.0, 0.0, 0.0, 0.0, 0.0, 0.0, 0.0, 0.0, 0.0, 0.0, 0.0, 0.0, 0.0, 0.0, 0.0, 0.0, 0.0, 0.0, 0.0, 0.0, 0.0, 0.0, 0.0, 0.0, 0.0, 0.0, 0.0, 0.0, 0.0, 0.0, 0.0, 0.0, 0.0, 0.0, 0.0, 0.0, 0.0, 0.0, 0.0, 0.0, 0.0, 0.0, 0.0, 0.0, 0.0, 0.0, 0.0, 0.0, 0.0, 0.0, 0.0, 0.0, 0.0, 0.0, 0.0, 0.0, 0.0, 0.0, 0.0, 0.0, 0.0, 0.0, 0.0, 0.0, 0.0, 0.0, 0.0, 0.0, 0.0, 0.0, 0.0, 0.0, 0.0, 0.0, 0.0, 0.0, 0.0, 0.0, 0.0, 0.0, 0.0, 0.0, 0.0, 0.0, 0.0, 0.0, 0.0, 0.0, 0.0, 0.0, 0.0, 0.0, 0.0, 0.0, 0.0, 0.0, 0.0, 0.0, 0.0, 0.0, 0.0, 0.0, 0.0, 0.0, 0.0, 0.0, 0.0, 0.0, 0.0, 0.0, 0.0, 0.0, 0.0, 0.0, 0.0, 0.0, 0.0, 0.0, 0.0, 0.0, 0.0, 0.0, 0.0, 0.0, 0.0, 0.0, 0.0, 0.0, 0.0, 0.0, 0.0, 0.0, 0.0, 0.0, 0.0, 0.0, 0.0, 0.0, 0.0, 0.0, 0.0, 0.0, 0.0, 0.0, 0.0, 0.0, 0.0, 0.0, 0.0, 0.0, 0.0, 0.0, 0.0, 0.0, 0.0, 0.0, 0.0, 0.0, 0.0, 0.0, 0.0, 0.0, 0.0, 0.0, 0.0, 0.0, 0.0, 0.0, 0.0, 0.0, 0.0, 0.0, 0.0, 0.0, 0.0, 0.0, 0.0, 0.0, 0.0, 0.0, 0.0, 0.0, 0.0, 0.0, 0.0, 0.0, 0.0, 0.0, 0.0, 0.0, 0.0, 0.0, 0.0, 0.0, 0.0, 0.0, 0.0, 0.0, 0.0, 0.0, 0.0, 0.0, 0.0, 0.0, 0.0, 0.0, 0.0, 0.0, 0.0, 0.0, 0.0, 0.0, 0.0, 0.0, 0.0, 0.0, 0.0, 0.0, 0.0, 0.0, 0.0, 0.0, 0.0, 0.0, 0.0, 0.0, 0.0, 0.0, 0.0, 0.0, 0.0, 0.0, 0.0, 0.0, 0.0, 0.0, 0.0, 0.0, 0.0, 0.0, 0.0, 0.0, 0.0, 0.0, 0.0, 0.0, 0.0, 0.0, 0.0, 0.0, 0.0, 0.0, 0.0, 0.0, 0.0, 0.0, 0.0, 0.0, 0.0, 0.0, 0.0, 0.0, 0.0, 0.0, 0.0, 0.0, 0.0, 0.0, 0.0, 0.0, 0.0, 0.0, 0.0, 0.0, 0.0, 0.0, 0.0, 0.0, 0.0, 0.0, 0.0, 0.0, 0.0, 0.0, 0.0, 0.0, 0.0, 0.0, 0.0, 0.0, 0.0, 0.0, 0.0, 0.0, 0.0, 0.0, 0.0, 0.0, 0.0, 0.0, 0.0, 0.0, 0.0, 0.0, 0.0, 0.0, 0.0, 0.0, 0.0, 0.0, 0.0, 0.0, 0.0, 0.0, 0.0, 0.0, 0.0, 0.0, 0.0, 0.0, 0.0, 0.0, 0.0, 0.0, 0.0, 0.0, 0.0, 0.0, 0.0, 0.0, 0.0, 0.0, 0.0, 0.0, 0.0, 0.0, 0.0, 0.0, 0.0, 0.0, 0.0, 0.0, 0.0, 0.0, 0.0, 0.0, 0.0, 0.0, 0.0, 0.0, 0.0, 0.0, 0.0, 0.0, 0.0, 0.0, 0.0, 0.0, 0.0, 0.0, 0.0, 0.0, 0.0, 0.0, 0.0, 0.0, 0.0, 0.0, 0.0, 0.0, 0.0, 0.0, 0.0, 0.0, 0.0, 0.0, 0.0, 0.0, 0.0, 0.0, 0.0, 0.0, 0.0, 0.0, 0.0, 0.0, 0.0, 0.0, 0.0, 0.0, 0.0, 0.0, 0.0, 0.0, 0.0, 0.0, 0.0, 0.0, 0.0, 0.0, 0.0, 0.0, 0.0, 0.0, 0.0, 0.0, 0.0, 0.0, 0.0, 0.0, 0.0, 0.0, 0.0, 0.0, 0.0, 0.0, 0.0, 0.0, 0.0, 0.0, 0.0, 0.0, 0.0, 0.0, 0.0, 0.0, 0.0, 0.0, 0.0, 0.0, 0.0, 0.0, 0.0, 0.0, 0.0, 0.0, 0.0, 0.0, 0.0, 0.0, 0.0, 0.0, 0.0, 0.0, 0.0, 0.0, 0.0, 0.0, 0.0, 0.0, 0.0, 0.0, 0.0, 0.0, 0.0, 0.0, 0.0, 0.0, 0.0, 0.0, 0.0, 0.0, 0.0, 0.0, 0.0, 0.0, 0.0, 0.0, 0.0, 0.0, 0.0, 0.0, 0.0, 0.0, 0.0, 0.0, 0.0, 0.0, 0.0, 0.0, 0.0, 0.0, 0.0, 0.0, 0.0, 0.0, 0.0, 0.0, 0.0, 0.0, 0.0, 0.0, 0.0, 0.0, 0.0, 0.0, 0.0, 0.0, 0.0, 0.0, 0.0, 0.0, 0.0, 0.0, 0.0, 0.0, 0.0, 0.0, 0.0, 0.0, 0.0, 0.0, 0.0, 0.0, 0.0, 0.0, 0.0, 0.0, 0.0, 0.0, 0.0, 0.0, 0.0, 0.0, 0.0, 0.0, 0.0, 0.0, 0.0, 0.0, 0.0, 0.0, 0.0, 0.0, 0.0, 0.0, 0.0, 0.0, 0.0, 0.0, 0.0, 0.0, 0.0, 0.0, 0.0, 0.0, 0.0, 0.0, 0.0, 0.0, 0.0, 0.0, 0.0, 0.0, 0.0, 0.0, 0.0, 0.0, 0.0, 0.0, 0.0, 0.0, 0.0, 0.0, 0.0, 0.0, 0.0, 0.0, 0.0, 0.0, 0.0, 0.0, 0.0, 0.0, 0.0, 0.0, 0.0, 0.0, 0.0, 0.0, 0.0, 0.0, 0.0, 0.0, 0.0, 0.0, 0.0, 0.0, 0.0, 0.0, 0.0, 0.0, 0.0, 0.0, 0.0, 0.0, 0.0, 0.0, 0.0, 0.0, 0.0, 0.0, 0.0, 0.0, 0.0, 0.0, 0.0, 0.0, 0.0, 0.0, 0.0, 0.0, 0.0, 0.0, 0.0, 0.0, 0.0, 0.0, 0.0, 0.0, 0.0, 0.0, 0.0, 0.0, 0.0, 0.0, 0.0, 0.0, 0.0, 0.0, 0.0, 0.0, 0.0, 0.0, 0.0, 0.0, 0.0, 0.0, 0.0, 0.0, 0.0, 0.0, 0.0, 0.0, 0.0, 0.0, 0.0, 0.0, 0.0, 0.0, 0.0, 0.0, 0.0, 0.0, 0.0, 0.0, 0.0, 0.0, 0.0, 0.0, 0.0, 0.0, 0.0, 0.0, 0.0, 0.0, 0.0, 0.0, 0.0, 0.0, 0.0, 0.0, 0.0, 0.0, 0.0, 0.0, 0.0, 0.0, 0.0, 0.0, 0.0, 0.0, 0.0, 0.0, 0.0, 0.0, 0.0, 0.0, 0.0, 0.0, 0.0, 0.0, 0.0, 0.0, 0.0, 0.0, 0.0, 0.0, 0.0, 0.0, 0.0, 0.0, 0.0, 0.0, 0.0, 0.0, 0.0, 0.0, 0.0, 0.0, 0.0, 0.0, 0.0, 0.0, 0.0, 0.0, 0.0, 0.0, 0.0, 0.0, 0.0, 0.0, 0.0, 0.0, 0.0, 0.0, 0.0, 0.0, 0.0, 0.0, 0.0, 0.0, 0.0, 0.0, 0.0, 0.0, 0.0, 0.0, 0.0, 0.0, 0.0, 0.0, 0.0, 0.0, 0.0, 0.0, 0.0, 0.0, 0.0, 0.0, 0.0, 0.0, 0.0, 0.0, 0.0, 0.0, 0.0, 0.0, 0.0, 0.0, 0.0, 0.0, 0.0, 0.0, 0.0, 0.0, 0.0, 0.0, 0.0, 0.0, 0.0, 0.0, 0.0, 0.0, 0.0, 0.0, 0.0, 0.0, 0.0, 0.0, 0.0, 0.0, 0.0, 0.0, 0.0, 0.0, 0.0, 0.0, 0.0, 0.0, 0.0, 0.0, 0.0, 0.0, 0.0, 0.0, 0.0, 0.0, 0.0, 0.0, 0.0, 0.0, 0.0, 0.0, 0.0, 0.0, 0.0, 0.0, 0.0, 0.0, 0.0, 0.0, 0.0, 0.0, 0.0, 0.0, 0.0, 0.0, 0.0, 0.0, 0.0, 0.0, 0.0, 0.0, 0.0, 0.0, 0.0, 0.0, 0.0, 0.0, 0.0, 0.0, 0.0, 0.0, 0.0, 0.0, 0.0, 0.0, 0.0, 0.0, 0.0, 0.0, 0.0, 0.0, 0.0, 0.0, 0.0, 0.0, 0.0, 0.0, 0.0, 0.0, 0.0, 0.0, 0.0, 0.0, 0.0, 0.0, 0.0, 0.0, 0.0, 0.0, 0.0, 0.0, 0.0, 0.0, 0.0, 0.0, 0.0, 0.0, 0.0, 0.0, 0.0, 0.0, 0.0, 0.0, 0.0, 0.0, 0.0, 0.0, 0.0, 0.0, 0.0, 0.0, 0.0, 0.0, 0.0, 0.0, 0.0, 0.0, 0.0, 0.0, 0.0, 0.0, 0.0, 0.0, 0.0, 0.0, 0.0, 0.0, 0.0, 0.0, 0.0, 0.0, 0.0, 0.0, 0.0, 0.0, 0.0, 0.0, 0.0, 0.0, 0.0, 0.0, 0.0, 0.0, 0.0, 0.0, 0.0, 0.0, 0.0, 0.0, 0.0, 0.0, 0.0, 0.0, 0.0, 0.0, 0.0, 0.0, 0.0, 0.0, 0.0, 0.0, 0.0, 0.0, 0.0, 0.0, 0.0, 0.0, 0.0, 0.0, 0.0, 0.0, 0.0, 0.0, 0.0, 0.0, 0.0, 0.0, 0.0, 0.0, 0.0, 0.0, 0.0, 0.0, 0.0, 0.0, 0.0, 0.0, 0.0, 0.0, 0.0, 0.0, 0.0, 0.0, 0.0, 0.0, 0.0, 0.0, 0.0, 0.0, 0.0, 0.0, 0.0, 0.0, 0.0, 0.0, 0.0, 0.0, 0.0, 0.0, 0.0, 0.0, 0.0, 0.0, 0.0, 0.0, 0.0, 0.0, 0.0, 0.0, 0.0, 0.0, 0.0, 0.0, 0.0, 0.0, 0.0, 0.0, 0.0, 0.0, 0.0, 0.0, 0.0, 0.0, 0.0, 0.0, 0.0, 0.0, 0.0, 0.0, 0.0, 0.0, 0.0, 0.0, 0.0, 0.0, 0.0, 0.0, 0.0, 0.0, 0.0, 0.0, 0.0, 0.0, 0.0, 0.0, 0.0, 0.0, 0.0, 0.0, 0.0, 0.0, 0.0, 0.0, 0.0, 0.0, 0.0, 0.0, 0.0, 0.0, 0.0, 0.0, 0.0, 0.0, 0.0, 0.0, 0.0, 0.0, 0.0, 0.0, 0.0, 0.0, 0.0, 0.0, 0.0, 0.0, 0.0, 0.0, 0.0, 0.0, 0.0, 0.0, 0.0, 0.0, 0.0, 0.0, 0.0, 0.0, 0.0, 0.0, 0.0, 0.0, 0.0, 0.0, 0.0, 0.0, 0.0, 0.0, 0.0, 0.0, 0.0, 0.0, 0.0, 0.0, 0.0, 0.0, 0.0, 0.0, 0.0, 0.0, 0.0, 0.0, 0.0, 0.0, 0.0, 0.0, 0.0, 0.0, 0.0, 0.0, 0.0, 0.0, 0.0, 0.0, 0.0, 0.0, 0.0, 0.0, 0.0, 0.0, 0.0, 0.0, 0.0, 0.0, 0.0, 0.0, 0.0, 0.0, 0.0, 0.0, 0.0, 0.0, 0.0, 0.0, 0.0, 0.0, 0.0, 0.0, 0.0, 0.0, 0.0, 0.0, 0.0, 0.0, 0.0, 0.0, 0.0, 0.0, 0.0, 0.0, 0.0, 0.0, 0.0, 0.0, 0.0, 0.0, 0.0, 0.0, 0.0, 0.0, 0.0, 0.0, 0.0, 0.0, 0.0, 0.0, 0.0, 0.0, 0.0, 0.0, 0.0, 0.0, 0.0, 0.0, 0.0, 0.0, 0.0, 0.0, 0.0, 0.0, 0.0, 0.0, 0.0, 0.0, 0.0, 0.0, 0.0, 0.0, 0.0, 0.0, 0.0, 0.0, 0.0, 0.0, 0.0, 0.0, 0.0, 0.0, 0.0, 0.0, 0.0, 0.0, 0.0, 0.0, 0.0, 0.0, 0.0, 0.0, 0.0, 0.0, 0.0, 0.0, 0.0, 0.0, 0.0, 0.0, 0.0, 0.0, 0.0, 0.0, 0.0, 0.0, 0.0, 0.0, 0.0, 0.0, 0.0, 0.0, 0.0, 0.0, 0.0, 0.0, 0.0, 0.0, 0.0, 0.0, 0.0, 0.0, 0.0, 0.0, 0.0, 0.0, 0.0, 0.0, 0.0, 0.0, 0.0, 0.0, 0.0, 0.0, 0.0, 0.0, 0.0, 0.0, 0.0, 0.0, 0.0, 0.0, 0.0, 0.0, 0.0, 0.0, 0.0, 0.0, 0.0, 0.0, 0.0, 0.0, 0.0, 0.0, 0.0, 0.0, 0.0, 0.0, 0.0, 0.0, 0.0, 0.0, 0.0, 0.0, 0.0, 0.0, 0.0, 0.0, 0.0, 0.0, 0.0, 0.0, 0.0, 0.0, 0.0, 0.0, 0.0, 0.0, 0.0, 0.0, 0.0, 0.0, 0.0, 0.0, 0.0, 0.0, 0.0, 0.0, 0.0, 0.0, 0.0, 0.0, 0.0, 0.0, 0.0, 0.0, 0.0, 0.0, 0.0, 0.0, 0.0, 0.0, 0.0, 0.0, 0.0, 0.0, 0.0, 0.0, 0.0, 0.0, 0.0, 0.0, 0.0, 0.0, 0.0, 0.0, 0.0, 0.0, 0.0, 0.0, 0.0, 0.0, 0.0, 0.0, 0.0, 0.0, 0.0, 0.0, 0.0, 0.0, 0.0, 0.0, 0.0, 0.0, 0.0, 0.0, 0.0, 0.0, 0.0, 0.0, 0.0, 0.0, 0.0, 0.0, 0.0, 0.0, 0.0, 0.0, 0.0, 0.0, 0.0, 0.0, 0.0, 0.0, 0.0, 0.0, 0.0, 0.0, 0.0, 0.0, 0.0, 0.0, 0.0, 0.0, 0.0, 0.0, 0.0, 0.0, 0.0, 0.0, 0.0, 0.0, 0.0, 0.0, 0.0, 0.0, 0.0, 0.0, 0.0, 0.0, 0.0, 0.0, 0.0, 0.0, 0.0, 0.0, 0.0, 0.0, 0.0, 0.0, 0.0, 0.0, 0.0, 0.0, 0.0, 0.0, 0.0, 0.0, 0.0, 0.0, 0.0, 0.0, 0.0, 0.0, 0.0, 0.0, 0.0, 0.0, 0.0, 0.0, 0.0, 0.0, 0.0])
me_circle.materials.append(mat_base)
me_circle.materials.append(mat_highlight)
me_circle.use_remesh_fix_poles = True
me_circle.use_remesh_preserve_attributes = False
me_circle.use_mirror_vertex_groups = False
me_circle.update()

# ---- objects
ob_circle = bpy.data.objects.new('Circle', me_circle)

# ---- transforms, parenting, visibility, modifiers, constraints
ob_circle.location = (0.0, 0.0, 0.0)
ob_circle.lineart.crease_threshold = 0.0

# ---- collection membership
col_collection.objects.link(ob_circle)

# ---- scene / render settings (as saved in the file)
scene.frame_start = 1; scene.frame_end = 250; scene.frame_set(1)
scene.render.engine = 'BLENDER_EEVEE_NEXT'
scene.cycles.use_denoising = False
scene.cycles.samples = 128
scene.cycles.sampling_pattern = 'TABULATED_SOBOL'
scene.cycles.use_adaptive_sampling = False
scene.cycles.use_light_tree = False
scene.view_settings.view_transform = 'Filmic'
bpy.context.view_layer.update()

# ---- added for rendering (the .blend has no active camera and no usable light): camera, sun
cam_auto = bpy.data.cameras.new('AutoCamera')
cam_auto.lens = 50.0
cam_auto.sensor_width = 36.0
cam_auto.clip_end = 1000.0
ob_auto_camera = bpy.data.objects.new('AutoCamera', cam_auto)
scene.collection.objects.link(ob_auto_camera)
ob_auto_camera.location = (17.9975, -21.5971, 13.5392)
ob_auto_camera.rotation_euler = (1.09748, -7.21219e-08, 0.694738)
scene.camera = ob_auto_camera
light_auto_sun = bpy.data.lights.new('AutoSun', 'SUN')
light_auto_sun.energy = 3.0
light_auto_sun.angle = 0.0523599
ob_auto_sun = bpy.data.objects.new('AutoSun', light_auto_sun)
scene.collection.objects.link(ob_auto_sun)
ob_auto_sun.rotation_euler = (0.872665, 0.174533, 0.523599)
bpy.context.view_layer.update()
